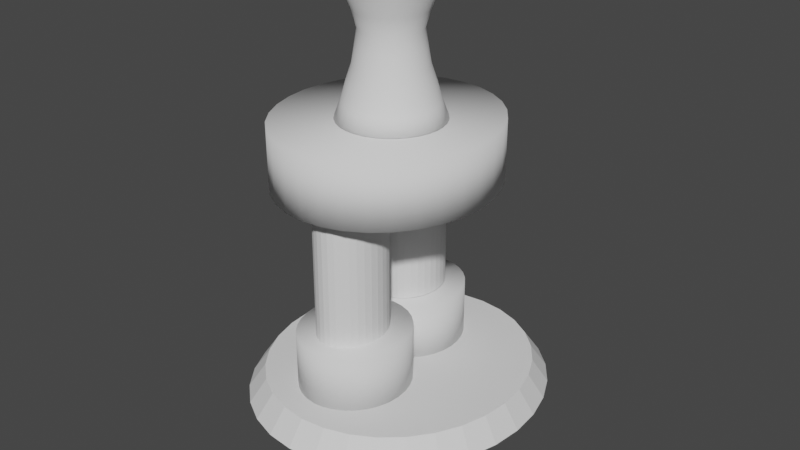 # Source: makine_4.blend  (saved by Blender 3.6.11; exported with 4.5.12 LTS)
import bpy
from mathutils import Matrix  # noqa: F401  (used for matrix-valued properties, if any)

bpy.ops.wm.read_factory_settings(use_empty=True)
scene = bpy.context.scene
scene.name = 'Scene'

# ---- collections
col_collection = bpy.data.collections.new('Collection'); scene.collection.children.link(col_collection)

# ---- world
world_world = bpy.data.worlds.new('World'); scene.world = world_world
world_world.use_nodes = True; world_world.node_tree.nodes.clear()
_N = world_world.node_tree.nodes; _L = world_world.node_tree.links
n0 = _N.new('ShaderNodeOutputWorld'); n0.name = 'World Output'; n0.location = (300, 300)
n1 = _N.new('ShaderNodeBackground'); n1.name = 'Background'; n1.location = (10, 300)
n1.inputs[0].default_value = (0.05088, 0.05088, 0.05088, 1.0)
_L.new(n1.outputs[0], n0.inputs[0])
n0.is_active_output = True
world_world.color = (0.05088, 0.05088, 0.05088)
world_world.use_sun_shadow = False
world_world.sun_shadow_jitter_overblur = 0.0

# ---- meshes
me_cylinder_008 = bpy.data.meshes.new('Cylinder.008')
me_cylinder_008.from_pydata([(-0.03505, 0.6458, -0.7177), (-0.03505, 0.5876, 0.679), (0.07161, 0.6353, -0.7177), (0.06025, 0.5782, 0.679), (0.1742, 0.6042, -0.7177), (0.1519, 0.5504, 0.679), (0.2687, 0.5537, -0.7177), (0.2363, 0.5053, 0.679), (0.3515, 0.4857, -0.7177), (0.3104, 0.4445, 0.679), (0.4195, 0.4028, -0.7177), (0.3711, 0.3705, 0.679), (0.47, 0.3083, -0.7177), (0.4162, 0.286, 0.679), (0.5011, 0.2058, -0.7177), (0.444, 0.1944, 0.679), (0.5117, 0.0991, -0.7177), (0.4534, 0.0991, 0.679), (0.5011, -0.007552, -0.7177), (0.444, 0.003806, 0.679), (0.47, -0.1101, -0.7177), (0.4162, -0.08783, 0.679), (0.4195, -0.2046, -0.7177), (0.3711, -0.1723, 0.679), (0.3515, -0.2875, -0.7177), (0.3104, -0.2463, 0.679), (0.2687, -0.3555, -0.7177), (0.2363, -0.3071, 0.679), (0.1742, -0.406, -0.7177), (0.1519, -0.3522, 0.679), (0.07161, -0.4371, -0.7177), (0.06025, -0.38, 0.679), (-0.03505, -0.4476, -0.7177), (-0.03505, -0.3894, 0.679), (-0.1417, -0.4371, -0.7177), (-0.1303, -0.38, 0.679), (-0.2443, -0.406, -0.7177), (-0.222, -0.3522, 0.679), (-0.3388, -0.3555, -0.7177), (-0.3064, -0.3071, 0.679), (-0.4216, -0.2875, -0.7177), (-0.3805, -0.2463, 0.679), (-0.4896, -0.2046, -0.7177), (-0.4412, -0.1723, 0.679), (-0.5401, -0.1101, -0.7177), (-0.4863, -0.08783, 0.679), (-0.5712, -0.007552, -0.7177), (-0.5141, 0.003806, 0.679), (-0.5817, 0.0991, -0.7177), (-0.5235, 0.0991, 0.679), (-0.5712, 0.2058, -0.7177), (-0.5141, 0.1944, 0.679), (-0.5401, 0.3083, -0.7177), (-0.4863, 0.286, 0.679), (-0.4896, 0.4028, -0.7177), (-0.4412, 0.3705, 0.679), (-0.4216, 0.4857, -0.7177), (-0.3805, 0.4445, 0.679), (-0.3388, 0.5537, -0.7177), (-0.3064, 0.5053, 0.679), (-0.2443, 0.6042, -0.7177), (-0.222, 0.5504, 0.679), (-0.1417, 0.6353, -0.7177), (-0.1303, 0.5782, 0.679), (-0.03505, 0.4429, -0.01934), (0.03202, 0.4363, -0.01934), (0.09651, 0.4167, -0.01934), (0.1559, 0.385, -0.01934), (0.208, 0.3422, -0.01934), (0.2508, 0.2901, -0.01934), (0.2826, 0.2307, -0.01934), (0.3021, 0.1662, -0.01934), (0.3087, 0.0991, -0.01934), (0.3021, 0.03203, -0.01934), (0.2826, -0.03246, -0.01934), (0.2508, -0.09189, -0.01934), (0.208, -0.144, -0.01934), (0.1559, -0.1867, -0.01934), (0.09651, -0.2185, -0.01934), (0.03202, -0.2381, -0.01934), (-0.03505, -0.2447, -0.01934), (-0.1021, -0.2381, -0.01934), (-0.1666, -0.2185, -0.01934), (-0.226, -0.1867, -0.01934), (-0.2781, -0.144, -0.01934), (-0.3209, -0.09189, -0.01934), (-0.3527, -0.03246, -0.01934), (-0.3722, 0.03203, -0.01934), (-0.3788, 0.0991, -0.01934), (-0.3722, 0.1662, -0.01934), (-0.3527, 0.2307, -0.01934), (-0.3209, 0.2901, -0.01934), (-0.2781, 0.3422, -0.01934), (-0.226, 0.385, -0.01934), (-0.1666, 0.4167, -0.01934), (-0.1021, 0.4363, -0.01934), (-0.03505, 0.4633, 0.3298), (0.03601, 0.4563, 0.3298), (0.1043, 0.4356, 0.3298), (0.1673, 0.4019, 0.3298), (0.2225, 0.3567, 0.3298), (0.2678, 0.3015, 0.3298), (0.3015, 0.2385, 0.3298), (0.3222, 0.1702, 0.3298), (0.3292, 0.0991, 0.3298), (0.3222, 0.02805, 0.3298), (0.3015, -0.04028, 0.3298), (0.2678, -0.1033, 0.3298), (0.2225, -0.1584, 0.3298), (0.1673, -0.2037, 0.3298), (0.1043, -0.2374, 0.3298), (0.03601, -0.2581, 0.3298), (-0.03505, -0.2651, 0.3298), (-0.1061, -0.2581, 0.3298), (-0.1744, -0.2374, 0.3298), (-0.2374, -0.2037, 0.3298), (-0.2926, -0.1584, 0.3298), (-0.3379, -0.1033, 0.3298), (-0.3716, -0.04028, 0.3298), (-0.3923, 0.02805, 0.3298), (-0.3993, 0.0991, 0.3298), (-0.3923, 0.1702, 0.3298), (-0.3716, 0.2385, 0.3298), (-0.3379, 0.3015, 0.3298), (-0.2926, 0.3567, 0.3298), (-0.2374, 0.4019, 0.3298), (-0.1744, 0.4356, 0.3298), (-0.1061, 0.4563, 0.3298), (0.04917, 0.5225, -0.3685), (0.1302, 0.4979, -0.3685), (0.2048, 0.458, -0.3685), (0.2702, 0.4044, -0.3685), (0.3239, 0.3389, -0.3685), (0.3638, 0.2643, -0.3685), (0.3884, 0.1833, -0.3685), (0.3967, 0.0991, -0.3685), (0.3884, 0.01488, -0.3685), (0.3638, -0.0661, -0.3685), (0.3239, -0.1407, -0.3685), (0.2702, -0.2062, -0.3685), (0.2048, -0.2598, -0.3685), (0.1302, -0.2997, -0.3685), (0.04917, -0.3243, -0.3685), (-0.03505, -0.3326, -0.3685), (-0.1193, -0.3243, -0.3685), (-0.2003, -0.2997, -0.3685), (-0.2749, -0.2598, -0.3685), (-0.3403, -0.2062, -0.3685), (-0.394, -0.1407, -0.3685), (-0.4339, -0.0661, -0.3685), (-0.4585, 0.01488, -0.3685), (-0.4667, 0.0991, -0.3685), (-0.4585, 0.1833, -0.3685), (-0.4339, 0.2643, -0.3685), (-0.394, 0.3389, -0.3685), (-0.3403, 0.4044, -0.3685), (-0.2749, 0.458, -0.3685), (-0.2003, 0.4979, -0.3685), (-0.1193, 0.5225, -0.3685), (-0.03505, 0.5308, -0.3685), (0.0587, 0.5704, -0.5431), (0.1488, 0.543, -0.5431), (0.2319, 0.4986, -0.5431), (0.3047, 0.4389, -0.5431), (0.3645, 0.3661, -0.5431), (0.4089, 0.283, -0.5431), (0.4362, 0.1928, -0.5431), (0.4455, 0.0991, -0.5431), (0.4362, 0.005359, -0.5431), (0.4089, -0.08478, -0.5431), (0.3645, -0.1679, -0.5431), (0.3047, -0.2407, -0.5431), (0.2319, -0.3004, -0.5431), (0.1488, -0.3448, -0.5431), (0.0587, -0.3722, -0.5431), (-0.03505, -0.3814, -0.5431), (-0.1288, -0.3722, -0.5431), (-0.2189, -0.3448, -0.5431), (-0.302, -0.3004, -0.5431), (-0.3748, -0.2407, -0.5431), (-0.4346, -0.1679, -0.5431), (-0.479, -0.08478, -0.5431), (-0.5063, 0.005359, -0.5431), (-0.5156, 0.0991, -0.5431), (-0.5063, 0.1928, -0.5431), (-0.479, 0.283, -0.5431), (-0.4346, 0.3661, -0.5431), (-0.3748, 0.4389, -0.5431), (-0.302, 0.4986, -0.5431), (-0.2189, 0.543, -0.5431), (-0.1288, 0.5704, -0.5431), (-0.03505, 0.5796, -0.5431), (-0.03505, 0.5384, 0.5044), (0.05066, 0.53, 0.5044), (0.1331, 0.505, 0.5044), (0.209, 0.4644, 0.5044), (0.2756, 0.4098, 0.5044), (0.3302, 0.3432, 0.5044), (0.3708, 0.2672, 0.5044), (0.3958, 0.1848, 0.5044), (0.4043, 0.0991, 0.5044), (0.3958, 0.0134, 0.5044), (0.3708, -0.06902, 0.5044), (0.3302, -0.145, 0.5044), (0.2756, -0.2115, 0.5044), (0.209, -0.2662, 0.5044), (0.1331, -0.3068, 0.5044), (0.05066, -0.3318, 0.5044), (-0.03505, -0.3402, 0.5044), (-0.1208, -0.3318, 0.5044), (-0.2032, -0.3068, 0.5044), (-0.2791, -0.2662, 0.5044), (-0.3457, -0.2115, 0.5044), (-0.4003, -0.145, 0.5044), (-0.4409, -0.06902, 0.5044), (-0.4659, 0.0134, 0.5044), (-0.4744, 0.0991, 0.5044), (-0.4659, 0.1848, 0.5044), (-0.4409, 0.2672, 0.5044), (-0.4003, 0.3432, 0.5044), (-0.3457, 0.4098, 0.5044), (-0.2791, 0.4644, 0.5044), (-0.2032, 0.505, 0.5044), (-0.1208, 0.53, 0.5044), (0.02689, 0.4105, 0.1552), (0.08644, 0.3924, 0.1552), (0.1413, 0.3631, 0.1552), (0.1894, 0.3236, 0.1552), (0.2289, 0.2755, 0.1552), (0.2583, 0.2206, 0.1552), (0.2763, 0.161, 0.1552), (0.2824, 0.0991, 0.1552), (0.2763, 0.03717, 0.1552), (0.2583, -0.02238, 0.1552), (0.2289, -0.07727, 0.1552), (0.1894, -0.1254, 0.1552), (0.1413, -0.1649, 0.1552), (0.08644, -0.1942, 0.1552), (0.02689, -0.2123, 0.1552), (-0.03505, -0.2184, 0.1552), (-0.09698, -0.2123, 0.1552), (-0.1565, -0.1942, 0.1552), (-0.2114, -0.1649, 0.1552), (-0.2595, -0.1254, 0.1552), (-0.299, -0.07727, 0.1552), (-0.3283, -0.02238, 0.1552), (-0.3464, 0.03717, 0.1552), (-0.3525, 0.0991, 0.1552), (-0.3464, 0.161, 0.1552), (-0.3283, 0.2206, 0.1552), (-0.299, 0.2755, 0.1552), (-0.2595, 0.3236, 0.1552), (-0.2114, 0.3631, 0.1552), (-0.1565, 0.3924, 0.1552), (-0.09698, 0.4105, 0.1552), (-0.03505, 0.4166, 0.1552), (-0.03505, 0.4728, -0.1939), (0.03786, 0.4656, -0.1939), (0.108, 0.4444, -0.1939), (0.1726, 0.4098, -0.1939), (0.2292, 0.3633, -0.1939), (0.2757, 0.3067, -0.1939), (0.3102, 0.2421, -0.1939), (0.3315, 0.172, -0.1939), (0.3386, 0.0991, -0.1939), (0.3315, 0.0262, -0.1939), (0.3102, -0.0439, -0.1939), (0.2757, -0.1085, -0.1939), (0.2292, -0.1651, -0.1939), (0.1726, -0.2116, -0.1939), (0.108, -0.2461, -0.1939), (0.03786, -0.2674, -0.1939), (-0.03505, -0.2746, -0.1939), (-0.108, -0.2674, -0.1939), (-0.1781, -0.2461, -0.1939), (-0.2427, -0.2116, -0.1939), (-0.2993, -0.1651, -0.1939), (-0.3458, -0.1085, -0.1939), (-0.3803, -0.0439, -0.1939), (-0.4016, 0.0262, -0.1939), (-0.4087, 0.0991, -0.1939), (-0.4016, 0.172, -0.1939), (-0.3803, 0.2421, -0.1939), (-0.3458, 0.3067, -0.1939), (-0.2993, 0.3633, -0.1939), (-0.2427, 0.4098, -0.1939), (-0.1781, 0.4444, -0.1939), (-0.108, 0.4656, -0.1939), (-0.0974, 1.324, -1.377), (-0.0974, 1.324, -0.7291), (0.1172, 1.301, -1.377), (0.1172, 1.301, -0.7291), (0.3236, 1.232, -1.377), (0.3236, 1.232, -0.7291), (0.5138, 1.121, -1.377), (0.5138, 1.121, -0.7291), (0.6806, 0.9704, -1.377), (0.6806, 0.9704, -0.7291), (0.8174, 0.7874, -1.377), (0.8174, 0.7874, -0.7291), (0.9191, 0.5785, -1.377), (0.9191, 0.5785, -0.7291), (0.9817, 0.3519, -1.377), (0.9817, 0.3519, -0.7291), (1.003, 0.1162, -1.377), (1.003, 0.1162, -0.7291), (0.9817, -0.1194, -1.377), (0.9817, -0.1194, -0.7291), (0.9191, -0.346, -1.377), (0.9191, -0.346, -0.7291), (0.8174, -0.5549, -1.377), (0.8174, -0.5549, -0.7291), (0.6806, -0.7379, -1.377), (0.6806, -0.7379, -0.7291), (0.5138, -0.8882, -1.377), (0.5138, -0.8882, -0.7291), (0.3236, -0.9998, -1.377), (0.3236, -0.9998, -0.7291), (0.1172, -1.069, -1.377), (0.1172, -1.069, -0.7291), (-0.0974, -1.092, -1.377), (-0.0974, -1.092, -0.7291), (-0.312, -1.069, -1.377), (-0.312, -1.069, -0.7291), (-0.5184, -0.9998, -1.377), (-0.5184, -0.9998, -0.7291), (-0.7086, -0.8882, -1.377), (-0.7086, -0.8882, -0.7291), (-0.8754, -0.7379, -1.377), (-0.8754, -0.7379, -0.7291), (-1.012, -0.5549, -1.377), (-1.012, -0.5549, -0.7291), (-1.114, -0.346, -1.377), (-1.114, -0.346, -0.7291), (-1.176, -0.1194, -1.377), (-1.176, -0.1194, -0.7291), (-1.198, 0.1162, -1.377), (-1.198, 0.1162, -0.7291), (-1.176, 0.3519, -1.377), (-1.176, 0.3519, -0.7291), (-1.114, 0.5785, -1.377), (-1.114, 0.5785, -0.7291), (-1.012, 0.7874, -1.377), (-1.012, 0.7874, -0.7291), (-0.8754, 0.9704, -1.377), (-0.8754, 0.9704, -0.7291), (-0.7086, 1.121, -1.377), (-0.7086, 1.121, -0.7291), (-0.5184, 1.232, -1.377), (-0.5184, 1.232, -0.7291), (-0.312, 1.301, -1.377), (-0.312, 1.301, -0.7291), (-0.1945, 1.208, -3.384), (-0.1945, 1.208, -2.782), (-0.08595, 1.196, -3.384), (-0.08595, 1.196, -2.782), (0.01842, 1.161, -3.384), (0.01842, 1.161, -2.782), (0.1146, 1.105, -3.384), (0.1146, 1.105, -2.782), (0.1989, 1.029, -3.384), (0.1989, 1.029, -2.782), (0.2681, 0.9364, -3.384), (0.2681, 0.9364, -2.782), (0.3195, 0.8308, -3.384), (0.3195, 0.8308, -2.782), (0.3512, 0.7162, -3.384), (0.3512, 0.7162, -2.782), (0.3619, 0.597, -3.384), (0.3619, 0.597, -2.782), (0.3512, 0.4779, -3.384), (0.3512, 0.4779, -2.782), (0.3195, 0.3633, -3.384), (0.3195, 0.3633, -2.782), (0.2681, 0.2577, -3.384), (0.2681, 0.2577, -2.782), (0.1989, 0.1651, -3.384), (0.1989, 0.1651, -2.782), (0.1146, 0.08911, -3.384), (0.1146, 0.08911, -2.782), (0.01842, 0.03266, -3.384), (0.01842, 0.03266, -2.782), (-0.08595, -0.002102, -3.384), (-0.08595, -0.002102, -2.782), (-0.1945, -0.01384, -3.384), (-0.1945, -0.01384, -2.782), (-0.303, -0.002102, -3.384), (-0.303, -0.002102, -2.782), (-0.4074, 0.03266, -3.384), (-0.4074, 0.03266, -2.782), (-0.5036, 0.08911, -3.384), (-0.5036, 0.08911, -2.782), (-0.5879, 0.1651, -3.384), (-0.5879, 0.1651, -2.782), (-0.6571, 0.2577, -3.384), (-0.6571, 0.2577, -2.782), (-0.7085, 0.3633, -3.384), (-0.7085, 0.3633, -2.782), (-0.7402, 0.4779, -3.384), (-0.7402, 0.4779, -2.782), (-0.7509, 0.597, -3.384), (-0.7509, 0.597, -2.782), (-0.7402, 0.7162, -3.384), (-0.7402, 0.7162, -2.782), (-0.7085, 0.8308, -3.384), (-0.7085, 0.8308, -2.782), (-0.6571, 0.9364, -3.384), (-0.6571, 0.9364, -2.782), (-0.5879, 1.029, -3.384), (-0.5879, 1.029, -2.782), (-0.5036, 1.105, -3.384), (-0.5036, 1.105, -2.782), (-0.4074, 1.161, -3.384), (-0.4074, 1.161, -2.782), (-0.303, 1.196, -3.384), (-0.303, 1.196, -2.782), (-0.231, 1.726, -3.635), (-0.5125, 1.633, -3.634), (-0.7719, 1.481, -3.633), (-0.9995, 1.277, -3.631), (-1.186, 1.028, -3.628), (-1.325, 0.7435, -3.624), (-1.411, 0.4348, -3.62), (-1.441, 0.1137, -3.615), (-1.412, -0.2075, -3.61), (-1.327, -0.5165, -3.605), (-1.189, -0.8013, -3.6), (-1.003, -1.051, -3.596), (-0.7763, -1.256, -3.592), (-0.5174, -1.409, -3.589), (-0.2362, -1.503, -3.587), (0.05626, -1.535, -3.585), (0.3488, -1.504, -3.585), (0.6303, -1.41, -3.585), (0.8898, -1.259, -3.587), (1.117, -1.054, -3.589), (1.304, -0.8052, -3.592), (1.443, -0.5208, -3.596), (1.529, -0.2121, -3.6), (1.558, 0.109, -3.605), (1.53, 0.4302, -3.61), (1.445, 0.7391, -3.615), (1.307, 1.024, -3.619), (1.121, 1.274, -3.624), (0.8942, 1.479, -3.627), (0.6352, 1.631, -3.631), (0.354, 1.725, -3.633), (0.06156, 1.758, -3.634), (0.06235, 1.225, -4.117), (-0.1368, 1.204, -4.117), (-0.3285, 1.14, -4.117), (-0.5051, 1.037, -4.116), (-0.6601, 0.8977, -4.114), (-0.7873, 0.728, -4.112), (-0.8819, 0.5344, -4.109), (-0.9404, 0.3242, -4.107), (-0.9603, 0.1056, -4.103), (-0.9411, -0.1131, -4.1), (-0.8833, -0.3234, -4.097), (-0.7893, -0.5173, -4.093), (-0.6626, -0.6874, -4.091), (-0.5081, -0.827, -4.088), (-0.3318, -0.9308, -4.086), (-0.1404, -0.9949, -4.084), (0.05874, -1.017, -4.083), (0.2579, -0.9955, -4.083), (0.4495, -0.9321, -4.083), (0.6262, -0.8288, -4.084), (0.7811, -0.6896, -4.086), (0.9084, -0.52, -4.088), (1.003, -0.3264, -4.09), (1.061, -0.1162, -4.093), (1.081, 0.1024, -4.096), (1.062, 0.3211, -4.1), (1.004, 0.5315, -4.103), (0.9104, 0.7254, -4.106), (0.7837, 0.8954, -4.109), (0.6292, 1.035, -4.112), (0.4529, 1.139, -4.114), (0.2615, 1.203, -4.116), (0.06284, 1.02, -4.359), (0.06045, 1.58, -3.387), (0.2262, 1.002, -4.358), (0.3207, 1.551, -3.385), (0.3833, 0.9494, -4.357), (0.5709, 1.468, -3.383), (0.5279, 0.8642, -4.355), (0.8013, 1.332, -3.38), (0.6547, 0.7497, -4.353), (1.003, 1.149, -3.377), (0.7586, 0.6102, -4.35), (1.169, 0.9271, -3.373), (0.8358, 0.4511, -4.348), (1.292, 0.6736, -3.369), (0.8832, 0.2785, -4.345), (1.367, 0.3987, -3.365), (0.899, 0.09906, -4.342), (1.392, 0.1129, -3.36), (0.8826, -0.08031, -4.34), (1.366, -0.1728, -3.356), (0.8346, -0.2527, -4.337), (1.29, -0.4475, -3.352), (0.757, -0.4116, -4.335), (1.166, -0.7006, -3.349), (0.6526, -0.5508, -4.333), (0.9999, -0.9223, -3.346), (0.5255, -0.6649, -4.332), (0.7974, -1.104, -3.344), (0.3805, -0.7497, -4.331), (0.5665, -1.239, -3.343), (0.2233, -0.8018, -4.331), (0.3161, -1.322, -3.342), (0.05988, -0.8192, -4.331), (0.05573, -1.35, -3.343), (-0.1035, -0.8013, -4.332), (-0.2045, -1.321, -3.344), (-0.2605, -0.7487, -4.333), (-0.4547, -1.238, -3.346), (-0.4052, -0.6635, -4.335), (-0.6852, -1.102, -3.349), (-0.532, -0.5489, -4.337), (-0.8871, -0.9194, -3.353), (-0.6359, -0.4094, -4.34), (-1.053, -0.6971, -3.356), (-0.713, -0.2503, -4.342), (-1.176, -0.4437, -3.361), (-0.7604, -0.07775, -4.345), (-1.251, -0.1688, -3.365), (-0.7762, 0.1017, -4.348), (-1.276, 0.1171, -3.369), (-0.7599, 0.281, -4.35), (-1.25, 0.4028, -3.373), (-0.7119, 0.4535, -4.353), (-1.174, 0.6775, -3.377), (-0.6343, 0.6123, -4.355), (-1.05, 0.9305, -3.381), (-0.5299, 0.7515, -4.357), (-0.8837, 1.152, -3.383), (-0.4028, 0.8657, -4.358), (-0.6812, 1.334, -3.385), (-0.2578, 0.9504, -4.359), (-0.4503, 1.469, -3.387), (-0.1006, 1.003, -4.359), (-0.1999, 1.552, -3.387), (0.06199, 1.511, -3.876), (0.3114, 1.484, -3.875), (0.5511, 1.404, -3.873), (0.7719, 1.274, -3.87), (0.9654, 1.099, -3.867), (1.124, 0.8859, -3.863), (1.242, 0.643, -3.859), (1.314, 0.3796, -3.855), (1.338, 0.1057, -3.851), (1.313, -0.1681, -3.847), (1.24, -0.4313, -3.843), (1.122, -0.6738, -3.84), (0.9622, -0.8863, -3.837), (0.7682, -1.061, -3.835), (0.5469, -1.19, -3.834), (0.3069, -1.269, -3.834), (0.05746, -1.296, -3.834), (-0.1919, -1.269, -3.835), (-0.4317, -1.188, -3.837), (-0.6525, -1.058, -3.84), (-0.846, -0.8835, -3.843), (-1.005, -0.6705, -3.847), (-1.122, -0.4277, -3.851), (-1.195, -0.1642, -3.855), (-1.219, 0.1097, -3.859), (-1.194, 0.3835, -3.863), (-1.121, 0.6467, -3.867), (-1.002, 0.8892, -3.87), (-0.8428, 1.102, -3.873), (-0.6487, 1.276, -3.875), (-0.4275, 1.405, -3.876), (-0.1875, 1.485, -3.876), (-0.02509, 0.1288, -3.362), (-0.02509, 0.1288, -2.76), (0.08345, 0.117, -3.362), (0.08345, 0.117, -2.76), (0.1878, 0.08228, -3.362), (0.1878, 0.08228, -2.76), (0.284, 0.02583, -3.362), (0.284, 0.02583, -2.76), (0.3683, -0.05015, -3.362), (0.3683, -0.05015, -2.76), (0.4375, -0.1427, -3.362), (0.4375, -0.1427, -2.76), (0.4889, -0.2483, -3.362), (0.4889, -0.2483, -2.76), (0.5206, -0.3629, -3.362), (0.5206, -0.3629, -2.76), (0.5313, -0.4821, -3.362), (0.5313, -0.4821, -2.76), (0.5206, -0.6013, -3.362), (0.5206, -0.6013, -2.76), (0.4889, -0.7159, -3.362), (0.4889, -0.7159, -2.76), (0.4375, -0.8215, -3.362), (0.4375, -0.8215, -2.76), (0.3683, -0.9141, -3.362), (0.3683, -0.9141, -2.76), (0.284, -0.99, -3.362), (0.284, -0.99, -2.76), (0.1878, -1.046, -3.362), (0.1878, -1.046, -2.76), (0.08345, -1.081, -3.362), (0.08345, -1.081, -2.76), (-0.02509, -1.093, -3.362), (-0.02509, -1.093, -2.76), (-0.1336, -1.081, -3.362), (-0.1336, -1.081, -2.76), (-0.238, -1.046, -3.362), (-0.238, -1.046, -2.76), (-0.3342, -0.99, -3.362), (-0.3342, -0.99, -2.76), (-0.4185, -0.9141, -3.362), (-0.4185, -0.9141, -2.76), (-0.4877, -0.8215, -3.362), (-0.4877, -0.8215, -2.76), (-0.5391, -0.7159, -3.362), (-0.5391, -0.7159, -2.76), (-0.5708, -0.6013, -3.362), (-0.5708, -0.6013, -2.76), (-0.5815, -0.4821, -3.362), (-0.5815, -0.4821, -2.76), (-0.5708, -0.3629, -3.362), (-0.5708, -0.3629, -2.76), (-0.5391, -0.2483, -3.362), (-0.5391, -0.2483, -2.76), (-0.4877, -0.1427, -3.362), (-0.4877, -0.1427, -2.76), (-0.4185, -0.05015, -3.362), (-0.4185, -0.05015, -2.76), (-0.3342, 0.02583, -3.362), (-0.3342, 0.02583, -2.76), (-0.238, 0.08228, -3.362), (-0.238, 0.08228, -2.76), (-0.1336, 0.117, -3.362), (-0.1336, 0.117, -2.76), (-0.185, 1.001, -2.765), (-0.185, 1.001, -1.122), (-0.1213, 0.9928, -2.765), (-0.1213, 0.9928, -1.122), (-0.05996, 0.9695, -2.765), (-0.05996, 0.9695, -1.122), (-0.003481, 0.9316, -2.765), (-0.003481, 0.9316, -1.122), (0.04603, 0.8807, -2.765), (0.04603, 0.8807, -1.122), (0.08666, 0.8186, -2.765), (0.08666, 0.8186, -1.122), (0.1168, 0.7478, -2.765), (0.1168, 0.7478, -1.122), (0.1354, 0.671, -2.765), (0.1354, 0.671, -1.122), (0.1417, 0.5911, -2.765), (0.1417, 0.5911, -1.122), (0.1354, 0.5112, -2.765), (0.1354, 0.5112, -1.122), (0.1168, 0.4344, -2.765), (0.1168, 0.4344, -1.122), (0.08666, 0.3636, -2.765), (0.08666, 0.3636, -1.122), (0.04603, 0.3015, -2.765), (0.04603, 0.3015, -1.122), (-0.003481, 0.2506, -2.765), (-0.003481, 0.2506, -1.122), (-0.05996, 0.2127, -2.765), (-0.05996, 0.2127, -1.122), (-0.1213, 0.1894, -2.765), (-0.1213, 0.1894, -1.122), (-0.185, 0.1816, -2.765), (-0.185, 0.1816, -1.122), (-0.2487, 0.1894, -2.765), (-0.2487, 0.1894, -1.122), (-0.31, 0.2127, -2.765), (-0.31, 0.2127, -1.122), (-0.3665, 0.2506, -2.765), (-0.3665, 0.2506, -1.122), (-0.416, 0.3015, -2.765), (-0.416, 0.3015, -1.122), (-0.4566, 0.3636, -2.765), (-0.4566, 0.3636, -1.122), (-0.4868, 0.4344, -2.765), (-0.4868, 0.4344, -1.122), (-0.5054, 0.5112, -2.765), (-0.5054, 0.5112, -1.122), (-0.5117, 0.5911, -2.765), (-0.5117, 0.5911, -1.122), (-0.5054, 0.671, -2.765), (-0.5054, 0.671, -1.122), (-0.4868, 0.7478, -2.765), (-0.4868, 0.7478, -1.122), (-0.4566, 0.8186, -2.765), (-0.4566, 0.8186, -1.122), (-0.416, 0.8807, -2.765), (-0.416, 0.8807, -1.122), (-0.3665, 0.9316, -2.765), (-0.3665, 0.9316, -1.122), (-0.31, 0.9695, -2.765), (-0.31, 0.9695, -1.122), (-0.2487, 0.9928, -2.765), (-0.2487, 0.9928, -1.122), (-0.02842, -0.09329, -2.805), (-0.02842, -0.09329, -1.162), (0.03532, -0.1012, -2.805), (0.03532, -0.1012, -1.162), (0.0966, -0.1245, -2.805), (0.0966, -0.1245, -1.162), (0.1531, -0.1623, -2.805), (0.1531, -0.1623, -1.162), (0.2026, -0.2132, -2.805), (0.2026, -0.2132, -1.162), (0.2432, -0.2753, -2.805), (0.2432, -0.2753, -1.162), (0.2734, -0.3461, -2.805), (0.2734, -0.3461, -1.162), (0.292, -0.4229, -2.805), (0.292, -0.4229, -1.162), (0.2983, -0.5028, -2.805), (0.2983, -0.5028, -1.162), (0.292, -0.5827, -2.805), (0.292, -0.5827, -1.162), (0.2734, -0.6595, -2.805), (0.2734, -0.6595, -1.162), (0.2432, -0.7303, -2.805), (0.2432, -0.7303, -1.162), (0.2026, -0.7924, -2.805), (0.2026, -0.7924, -1.162), (0.1531, -0.8433, -2.805), (0.1531, -0.8433, -1.162), (0.0966, -0.8812, -2.805), (0.0966, -0.8812, -1.162), (0.03532, -0.9045, -2.805), (0.03532, -0.9045, -1.162), (-0.02842, -0.9124, -2.805), (-0.02842, -0.9124, -1.162), (-0.09216, -0.9045, -2.805), (-0.09216, -0.9045, -1.162), (-0.1534, -0.8812, -2.805), (-0.1534, -0.8812, -1.162), (-0.2099, -0.8433, -2.805), (-0.2099, -0.8433, -1.162), (-0.2594, -0.7924, -2.805), (-0.2594, -0.7924, -1.162), (-0.3001, -0.7303, -2.805), (-0.3001, -0.7303, -1.162), (-0.3303, -0.6595, -2.805), (-0.3303, -0.6595, -1.162), (-0.3489, -0.5827, -2.805), (-0.3489, -0.5827, -1.162), (-0.3551, -0.5028, -2.805), (-0.3551, -0.5028, -1.162), (-0.3489, -0.4229, -2.805), (-0.3489, -0.4229, -1.162), (-0.3303, -0.3461, -2.805), (-0.3303, -0.3461, -1.162), (-0.3001, -0.2753, -2.805), (-0.3001, -0.2753, -1.162), (-0.2594, -0.2132, -2.805), (-0.2594, -0.2132, -1.162), (-0.2099, -0.1623, -2.805), (-0.2099, -0.1623, -1.162), (-0.1534, -0.1245, -2.805), (-0.1534, -0.1245, -1.162), (-0.09216, -0.1012, -2.805), (-0.09216, -0.1012, -1.162)], [], [(192, 1, 3, 193), (193, 3, 5, 194), (194, 5, 7, 195), (195, 7, 9, 196), (196, 9, 11, 197), (197, 11, 13, 198), (198, 13, 15, 199), (199, 15, 17, 200), (200, 17, 19, 201), (201, 19, 21, 202), (202, 21, 23, 203), (203, 23, 25, 204), (204, 25, 27, 205), (205, 27, 29, 206), (206, 29, 31, 207), (207, 31, 33, 208), (208, 33, 35, 209), (209, 35, 37, 210), (210, 37, 39, 211), (211, 39, 41, 212), (212, 41, 43, 213), (213, 43, 45, 214), (214, 45, 47, 215), (215, 47, 49, 216), (216, 49, 51, 217), (217, 51, 53, 218), (218, 53, 55, 219), (219, 55, 57, 220), (220, 57, 59, 221), (221, 59, 61, 222), (3, 1, 63, 61, 59, 57, 55, 53, 51, 49, 47, 45, 43, 41, 39, 37, 35, 33, 31, 29, 27, 25, 23, 21, 19, 17, 15, 13, 11, 9, 7, 5), (222, 61, 63, 223), (223, 63, 1, 192), (0, 2, 4, 6, 8, 10, 12, 14, 16, 18, 20, 22, 24, 26, 28, 30, 32, 34, 36, 38, 40, 42, 44, 46, 48, 50, 52, 54, 56, 58, 60, 62), (287, 95, 64, 256), (286, 94, 95, 287), (285, 93, 94, 286), (284, 92, 93, 285), (283, 91, 92, 284), (282, 90, 91, 283), (281, 89, 90, 282), (280, 88, 89, 281), (279, 87, 88, 280), (278, 86, 87, 279), (277, 85, 86, 278), (276, 84, 85, 277), (275, 83, 84, 276), (274, 82, 83, 275), (273, 81, 82, 274), (272, 80, 81, 273), (271, 79, 80, 272), (270, 78, 79, 271), (269, 77, 78, 270), (268, 76, 77, 269), (267, 75, 76, 268), (266, 74, 75, 267), (265, 73, 74, 266), (264, 72, 73, 265), (263, 71, 72, 264), (262, 70, 71, 263), (261, 69, 70, 262), (260, 68, 69, 261), (259, 67, 68, 260), (258, 66, 67, 259), (257, 65, 66, 258), (256, 64, 65, 257), (254, 127, 96, 255), (253, 126, 127, 254), (252, 125, 126, 253), (251, 124, 125, 252), (250, 123, 124, 251), (249, 122, 123, 250), (248, 121, 122, 249), (247, 120, 121, 248), (246, 119, 120, 247), (245, 118, 119, 246), (244, 117, 118, 245), (243, 116, 117, 244), (242, 115, 116, 243), (241, 114, 115, 242), (240, 113, 114, 241), (239, 112, 113, 240), (238, 111, 112, 239), (237, 110, 111, 238), (236, 109, 110, 237), (235, 108, 109, 236), (234, 107, 108, 235), (233, 106, 107, 234), (232, 105, 106, 233), (231, 104, 105, 232), (230, 103, 104, 231), (229, 102, 103, 230), (228, 101, 102, 229), (227, 100, 101, 228), (226, 99, 100, 227), (225, 98, 99, 226), (224, 97, 98, 225), (255, 96, 97, 224), (191, 159, 128, 160), (160, 128, 129, 161), (161, 129, 130, 162), (162, 130, 131, 163), (163, 131, 132, 164), (164, 132, 133, 165), (165, 133, 134, 166), (166, 134, 135, 167), (167, 135, 136, 168), (168, 136, 137, 169), (169, 137, 138, 170), (170, 138, 139, 171), (171, 139, 140, 172), (172, 140, 141, 173), (173, 141, 142, 174), (174, 142, 143, 175), (175, 143, 144, 176), (176, 144, 145, 177), (177, 145, 146, 178), (178, 146, 147, 179), (179, 147, 148, 180), (180, 148, 149, 181), (181, 149, 150, 182), (182, 150, 151, 183), (183, 151, 152, 184), (184, 152, 153, 185), (185, 153, 154, 186), (186, 154, 155, 187), (187, 155, 156, 188), (188, 156, 157, 189), (189, 157, 158, 190), (190, 158, 159, 191), (62, 190, 191, 0), (60, 189, 190, 62), (58, 188, 189, 60), (56, 187, 188, 58), (54, 186, 187, 56), (52, 185, 186, 54), (50, 184, 185, 52), (48, 183, 184, 50), (46, 182, 183, 48), (44, 181, 182, 46), (42, 180, 181, 44), (40, 179, 180, 42), (38, 178, 179, 40), (36, 177, 178, 38), (34, 176, 177, 36), (32, 175, 176, 34), (30, 174, 175, 32), (28, 173, 174, 30), (26, 172, 173, 28), (24, 171, 172, 26), (22, 170, 171, 24), (20, 169, 170, 22), (18, 168, 169, 20), (16, 167, 168, 18), (14, 166, 167, 16), (12, 165, 166, 14), (10, 164, 165, 12), (8, 163, 164, 10), (6, 162, 163, 8), (4, 161, 162, 6), (2, 160, 161, 4), (0, 191, 160, 2), (127, 223, 192, 96), (126, 222, 223, 127), (125, 221, 222, 126), (124, 220, 221, 125), (123, 219, 220, 124), (122, 218, 219, 123), (121, 217, 218, 122), (120, 216, 217, 121), (119, 215, 216, 120), (118, 214, 215, 119), (117, 213, 214, 118), (116, 212, 213, 117), (115, 211, 212, 116), (114, 210, 211, 115), (113, 209, 210, 114), (112, 208, 209, 113), (111, 207, 208, 112), (110, 206, 207, 111), (109, 205, 206, 110), (108, 204, 205, 109), (107, 203, 204, 108), (106, 202, 203, 107), (105, 201, 202, 106), (104, 200, 201, 105), (103, 199, 200, 104), (102, 198, 199, 103), (101, 197, 198, 102), (100, 196, 197, 101), (99, 195, 196, 100), (98, 194, 195, 99), (97, 193, 194, 98), (96, 192, 193, 97), (64, 255, 224, 65), (65, 224, 225, 66), (66, 225, 226, 67), (67, 226, 227, 68), (68, 227, 228, 69), (69, 228, 229, 70), (70, 229, 230, 71), (71, 230, 231, 72), (72, 231, 232, 73), (73, 232, 233, 74), (74, 233, 234, 75), (75, 234, 235, 76), (76, 235, 236, 77), (77, 236, 237, 78), (78, 237, 238, 79), (79, 238, 239, 80), (80, 239, 240, 81), (81, 240, 241, 82), (82, 241, 242, 83), (83, 242, 243, 84), (84, 243, 244, 85), (85, 244, 245, 86), (86, 245, 246, 87), (87, 246, 247, 88), (88, 247, 248, 89), (89, 248, 249, 90), (90, 249, 250, 91), (91, 250, 251, 92), (92, 251, 252, 93), (93, 252, 253, 94), (94, 253, 254, 95), (95, 254, 255, 64), (159, 256, 257, 128), (128, 257, 258, 129), (129, 258, 259, 130), (130, 259, 260, 131), (131, 260, 261, 132), (132, 261, 262, 133), (133, 262, 263, 134), (134, 263, 264, 135), (135, 264, 265, 136), (136, 265, 266, 137), (137, 266, 267, 138), (138, 267, 268, 139), (139, 268, 269, 140), (140, 269, 270, 141), (141, 270, 271, 142), (142, 271, 272, 143), (143, 272, 273, 144), (144, 273, 274, 145), (145, 274, 275, 146), (146, 275, 276, 147), (147, 276, 277, 148), (148, 277, 278, 149), (149, 278, 279, 150), (150, 279, 280, 151), (151, 280, 281, 152), (152, 281, 282, 153), (153, 282, 283, 154), (154, 283, 284, 155), (155, 284, 285, 156), (156, 285, 286, 157), (157, 286, 287, 158), (158, 287, 256, 159), (288, 289, 291, 290), (290, 291, 293, 292), (292, 293, 295, 294), (294, 295, 297, 296), (296, 297, 299, 298), (298, 299, 301, 300), (300, 301, 303, 302), (302, 303, 305, 304), (304, 305, 307, 306), (306, 307, 309, 308), (308, 309, 311, 310), (310, 311, 313, 312), (312, 313, 315, 314), (314, 315, 317, 316), (316, 317, 319, 318), (318, 319, 321, 320), (320, 321, 323, 322), (322, 323, 325, 324), (324, 325, 327, 326), (326, 327, 329, 328), (328, 329, 331, 330), (330, 331, 333, 332), (332, 333, 335, 334), (334, 335, 337, 336), (336, 337, 339, 338), (338, 339, 341, 340), (340, 341, 343, 342), (342, 343, 345, 344), (344, 345, 347, 346), (346, 347, 349, 348), (291, 289, 351, 349, 347, 345, 343, 341, 339, 337, 335, 333, 331, 329, 327, 325, 323, 321, 319, 317, 315, 313, 311, 309, 307, 305, 303, 301, 299, 297, 295, 293), (348, 349, 351, 350), (350, 351, 289, 288), (288, 290, 292, 294, 296, 298, 300, 302, 304, 306, 308, 310, 312, 314, 316, 318, 320, 322, 324, 326, 328, 330, 332, 334, 336, 338, 340, 342, 344, 346, 348, 350), (352, 353, 355, 354), (354, 355, 357, 356), (356, 357, 359, 358), (358, 359, 361, 360), (360, 361, 363, 362), (362, 363, 365, 364), (364, 365, 367, 366), (366, 367, 369, 368), (368, 369, 371, 370), (370, 371, 373, 372), (372, 373, 375, 374), (374, 375, 377, 376), (376, 377, 379, 378), (378, 379, 381, 380), (380, 381, 383, 382), (382, 383, 385, 384), (384, 385, 387, 386), (386, 387, 389, 388), (388, 389, 391, 390), (390, 391, 393, 392), (392, 393, 395, 394), (394, 395, 397, 396), (396, 397, 399, 398), (398, 399, 401, 400), (400, 401, 403, 402), (402, 403, 405, 404), (404, 405, 407, 406), (406, 407, 409, 408), (408, 409, 411, 410), (410, 411, 413, 412), (355, 353, 415, 413, 411, 409, 407, 405, 403, 401, 399, 397, 395, 393, 391, 389, 387, 385, 383, 381, 379, 377, 375, 373, 371, 369, 367, 365, 363, 361, 359, 357), (412, 413, 415, 414), (414, 415, 353, 352), (352, 354, 356, 358, 360, 362, 364, 366, 368, 370, 372, 374, 376, 378, 380, 382, 384, 386, 388, 390, 392, 394, 396, 398, 400, 402, 404, 406, 408, 410, 412, 414), (545, 446, 445, 546), (538, 451, 450, 540), (536, 452, 451, 538), (534, 453, 452, 536), (532, 454, 453, 534), (530, 455, 454, 532), (528, 456, 455, 530), (526, 457, 456, 528), (524, 458, 457, 526), (522, 459, 458, 524), (520, 460, 459, 522), (518, 461, 460, 520), (516, 462, 461, 518), (514, 463, 462, 516), (512, 464, 463, 514), (510, 465, 464, 512), (508, 466, 465, 510), (506, 467, 466, 508), (504, 468, 467, 506), (502, 469, 468, 504), (500, 470, 469, 502), (498, 471, 470, 500), (496, 472, 471, 498), (494, 473, 472, 496), (492, 474, 473, 494), (490, 475, 474, 492), (488, 476, 475, 490), (486, 477, 476, 488), (484, 478, 477, 486), (482, 479, 478, 484), (480, 448, 479, 482), (544, 447, 446, 545), (540, 450, 449, 542), (542, 449, 448, 480), (575, 416, 447, 544), (574, 417, 416, 575), (573, 418, 417, 574), (572, 419, 418, 573), (571, 420, 419, 572), (570, 421, 420, 571), (569, 422, 421, 570), (568, 423, 422, 569), (567, 424, 423, 568), (566, 425, 424, 567), (565, 426, 425, 566), (564, 427, 426, 565), (563, 428, 427, 564), (562, 429, 428, 563), (561, 430, 429, 562), (560, 431, 430, 561), (559, 432, 431, 560), (558, 433, 432, 559), (557, 434, 433, 558), (556, 435, 434, 557), (555, 436, 435, 556), (554, 437, 436, 555), (553, 438, 437, 554), (552, 439, 438, 553), (551, 440, 439, 552), (550, 441, 440, 551), (549, 442, 441, 550), (548, 443, 442, 549), (547, 444, 443, 548), (546, 445, 444, 547), (447, 481, 483, 446), (446, 483, 485, 445), (445, 485, 487, 444), (444, 487, 489, 443), (443, 489, 491, 442), (442, 491, 493, 441), (441, 493, 495, 440), (440, 495, 497, 439), (439, 497, 499, 438), (438, 499, 501, 437), (437, 501, 503, 436), (436, 503, 505, 435), (435, 505, 507, 434), (434, 507, 509, 433), (433, 509, 511, 432), (432, 511, 513, 431), (431, 513, 515, 430), (430, 515, 517, 429), (429, 517, 519, 428), (428, 519, 521, 427), (427, 521, 523, 426), (426, 523, 525, 425), (425, 525, 527, 424), (424, 527, 529, 423), (423, 529, 531, 422), (422, 531, 533, 421), (421, 533, 535, 420), (420, 535, 537, 419), (419, 537, 539, 418), (418, 539, 541, 417), (483, 481, 543, 541, 539, 537, 535, 533, 531, 529, 527, 525, 523, 521, 519, 517, 515, 513, 511, 509, 507, 505, 503, 501, 499, 497, 495, 493, 491, 489, 487, 485), (417, 541, 543, 416), (416, 543, 481, 447), (480, 482, 484, 486, 488, 490, 492, 494, 496, 498, 500, 502, 504, 506, 508, 510, 512, 514, 516, 518, 520, 522, 524, 526, 528, 530, 532, 534, 536, 538, 540, 542), (449, 575, 544, 448), (450, 574, 575, 449), (451, 573, 574, 450), (452, 572, 573, 451), (453, 571, 572, 452), (454, 570, 571, 453), (455, 569, 570, 454), (456, 568, 569, 455), (457, 567, 568, 456), (458, 566, 567, 457), (459, 565, 566, 458), (460, 564, 565, 459), (461, 563, 564, 460), (462, 562, 563, 461), (463, 561, 562, 462), (464, 560, 561, 463), (465, 559, 560, 464), (466, 558, 559, 465), (467, 557, 558, 466), (468, 556, 557, 467), (469, 555, 556, 468), (470, 554, 555, 469), (471, 553, 554, 470), (472, 552, 553, 471), (473, 551, 552, 472), (474, 550, 551, 473), (475, 549, 550, 474), (476, 548, 549, 475), (477, 547, 548, 476), (478, 546, 547, 477), (479, 545, 546, 478), (448, 544, 545, 479), (576, 577, 579, 578), (578, 579, 581, 580), (580, 581, 583, 582), (582, 583, 585, 584), (584, 585, 587, 586), (586, 587, 589, 588), (588, 589, 591, 590), (590, 591, 593, 592), (592, 593, 595, 594), (594, 595, 597, 596), (596, 597, 599, 598), (598, 599, 601, 600), (600, 601, 603, 602), (602, 603, 605, 604), (604, 605, 607, 606), (606, 607, 609, 608), (608, 609, 611, 610), (610, 611, 613, 612), (612, 613, 615, 614), (614, 615, 617, 616), (616, 617, 619, 618), (618, 619, 621, 620), (620, 621, 623, 622), (622, 623, 625, 624), (624, 625, 627, 626), (626, 627, 629, 628), (628, 629, 631, 630), (630, 631, 633, 632), (632, 633, 635, 634), (634, 635, 637, 636), (579, 577, 639, 637, 635, 633, 631, 629, 627, 625, 623, 621, 619, 617, 615, 613, 611, 609, 607, 605, 603, 601, 599, 597, 595, 593, 591, 589, 587, 585, 583, 581), (636, 637, 639, 638), (638, 639, 577, 576), (576, 578, 580, 582, 584, 586, 588, 590, 592, 594, 596, 598, 600, 602, 604, 606, 608, 610, 612, 614, 616, 618, 620, 622, 624, 626, 628, 630, 632, 634, 636, 638), (640, 641, 643, 642), (642, 643, 645, 644), (644, 645, 647, 646), (646, 647, 649, 648), (648, 649, 651, 650), (650, 651, 653, 652), (652, 653, 655, 654), (654, 655, 657, 656), (656, 657, 659, 658), (658, 659, 661, 660), (660, 661, 663, 662), (662, 663, 665, 664), (664, 665, 667, 666), (666, 667, 669, 668), (668, 669, 671, 670), (670, 671, 673, 672), (672, 673, 675, 674), (674, 675, 677, 676), (676, 677, 679, 678), (678, 679, 681, 680), (680, 681, 683, 682), (682, 683, 685, 684), (684, 685, 687, 686), (686, 687, 689, 688), (688, 689, 691, 690), (690, 691, 693, 692), (692, 693, 695, 694), (694, 695, 697, 696), (696, 697, 699, 698), (698, 699, 701, 700), (643, 641, 703, 701, 699, 697, 695, 693, 691, 689, 687, 685, 683, 681, 679, 677, 675, 673, 671, 669, 667, 665, 663, 661, 659, 657, 655, 653, 651, 649, 647, 645), (700, 701, 703, 702), (702, 703, 641, 640), (640, 642, 644, 646, 648, 650, 652, 654, 656, 658, 660, 662, 664, 666, 668, 670, 672, 674, 676, 678, 680, 682, 684, 686, 688, 690, 692, 694, 696, 698, 700, 702), (704, 705, 707, 706), (706, 707, 709, 708), (708, 709, 711, 710), (710, 711, 713, 712), (712, 713, 715, 714), (714, 715, 717, 716), (716, 717, 719, 718), (718, 719, 721, 720), (720, 721, 723, 722), (722, 723, 725, 724), (724, 725, 727, 726), (726, 727, 729, 728), (728, 729, 731, 730), (730, 731, 733, 732), (732, 733, 735, 734), (734, 735, 737, 736), (736, 737, 739, 738), (738, 739, 741, 740), (740, 741, 743, 742), (742, 743, 745, 744), (744, 745, 747, 746), (746, 747, 749, 748), (748, 749, 751, 750), (750, 751, 753, 752), (752, 753, 755, 754), (754, 755, 757, 756), (756, 757, 759, 758), (758, 759, 761, 760), (760, 761, 763, 762), (762, 763, 765, 764), (707, 705, 767, 765, 763, 761, 759, 757, 755, 753, 751, 749, 747, 745, 743, 741, 739, 737, 735, 733, 731, 729, 727, 725, 723, 721, 719, 717, 715, 713, 711, 709), (764, 765, 767, 766), (766, 767, 705, 704), (704, 706, 708, 710, 712, 714, 716, 718, 720, 722, 724, 726, 728, 730, 732, 734, 736, 738, 740, 742, 744, 746, 748, 750, 752, 754, 756, 758, 760, 762, 764, 766)])
me_cylinder_008.polygons.foreach_set('use_smooth', [1, 1, 1, 1, 1, 1, 1, 1, 1, 1, 1, 1, 1, 1, 1, 1, 1, 1, 1, 1, 1, 1, 1, 1, 1, 1, 1, 1, 1, 1, 1, 1, 1, 1, 1, 1, 1, 1, 1, 1, 1, 1, 1, 1, 1, 1, 1, 1, 1, 1, 1, 1, 1, 1, 1, 1, 1, 1, 1, 1, 1, 1, 1, 1, 1, 1, 1, 1, 1, 1, 1, 1, 1, 1, 1, 1, 1, 1, 1, 1, 1, 1, 1, 1, 1, 1, 1, 1, 1, 1, 1, 1, 1, 1, 1, 1, 1, 1, 1, 1, 1, 1, 1, 1, 1, 1, 1, 1, 1, 1, 1, 1, 1, 1, 1, 1, 1, 1, 1, 1, 1, 1, 1, 1, 1, 1, 1, 1, 1, 1, 1, 1, 1, 1, 1, 1, 1, 1, 1, 1, 1, 1, 1, 1, 1, 1, 1, 1, 1, 1, 1, 1, 1, 1, 1, 1, 1, 1, 1, 1, 1, 1, 1, 1, 1, 1, 1, 1, 1, 1, 1, 1, 1, 1, 1, 1, 1, 1, 1, 1, 1, 1, 1, 1, 1, 1, 1, 1, 1, 1, 1, 1, 1, 1, 1, 1, 1, 1, 1, 1, 1, 1, 1, 1, 1, 1, 1, 1, 1, 1, 1, 1, 1, 1, 1, 1, 1, 1, 1, 1, 1, 1, 1, 1, 1, 1, 1, 1, 1, 1, 1, 1, 1, 1, 1, 1, 1, 1, 1, 1, 1, 1, 1, 1, 1, 1, 1, 1, 1, 1, 1, 1, 1, 1, 1, 1, 1, 1, 1, 1, 1, 1, 1, 1, 1, 1, 1, 1, 1, 1, 1, 1, 1, 1, 1, 1, 1, 1, 1, 1, 1, 1, 1, 1, 1, 1, 1, 1, 1, 1, 1, 1, 1, 1, 1, 1, 1, 1, 1, 1, 1, 1, 1, 1, 1, 1, 1, 1, 1, 1, 1, 1, 1, 1, 1, 1, 1, 1, 1, 1, 1, 1, 1, 1, 1, 1, 0, 0, 0, 0, 0, 0, 0, 0, 0, 0, 0, 0, 0, 0, 0, 0, 0, 0, 0, 0, 0, 0, 0, 0, 0, 0, 0, 0, 0, 0, 0, 0, 0, 0, 0, 0, 0, 0, 0, 0, 0, 0, 0, 0, 0, 0, 0, 0, 0, 0, 0, 0, 0, 0, 0, 0, 0, 0, 0, 0, 0, 0, 0, 0, 0, 0, 0, 0, 0, 0, 0, 0, 0, 0, 0, 0, 0, 0, 0, 0, 0, 0, 0, 0, 0, 0, 0, 0, 0, 0, 0, 0, 0, 0, 0, 0, 0, 0, 0, 0, 0, 0, 0, 0, 0, 0, 0, 0, 0, 0, 0, 0, 0, 0, 0, 0, 0, 0, 0, 0, 0, 0, 0, 0, 0, 0, 0, 0, 0, 0, 1, 1, 1, 1, 1, 1, 1, 1, 1, 1, 1, 1, 1, 1, 1, 1, 1, 1, 1, 1, 1, 1, 1, 1, 1, 1, 1, 1, 1, 1, 1, 1, 1, 1, 0, 0, 0, 0, 0, 0, 0, 0, 0, 0, 0, 0, 0, 0, 0, 0, 0, 0, 0, 0, 0, 0, 0, 0, 0, 0, 0, 0, 0, 0, 0, 0, 0, 0, 0, 0, 0, 0, 0, 0, 0, 0, 0, 0, 0, 0, 0, 0, 0, 0, 0, 0, 0, 0, 0, 0, 0, 0, 0, 0, 0, 0, 0, 0, 0, 0, 0, 0])
_uv = me_cylinder_008.uv_layers.new(name='UVMap')
_uv.uv.foreach_set('vector', [1.0, 0.9375, 1.0, 1.0, 0.9688, 1.0, 0.9688, 0.9375, 0.9688, 0.9375, 0.9688, 1.0, 0.9375, 1.0, 0.9375, 0.9375, 0.9375, 0.9375, 0.9375, 1.0, 0.9062, 1.0, 0.9062, 0.9375, 0.9062, 0.9375, 0.9062, 1.0, 0.875, 1.0, 0.875, 0.9375, 0.875, 0.9375, 0.875, 1.0, 0.8438, 1.0, 0.8438, 0.9375, 0.8438, 0.9375, 0.8438, 1.0, 0.8125, 1.0, 0.8125, 0.9375, 0.8125, 0.9375, 0.8125, 1.0, 0.7812, 1.0, 0.7812, 0.9375, 0.7812, 0.9375, 0.7812, 1.0, 0.75, 1.0, 0.75, 0.9375, 0.75, 0.9375, 0.75, 1.0, 0.7188, 1.0, 0.7188, 0.9375, 0.7188, 0.9375, 0.7188, 1.0, 0.6875, 1.0, 0.6875, 0.9375, 0.6875, 0.9375, 0.6875, 1.0, 0.6562, 1.0, 0.6562, 0.9375, 0.6562, 0.9375, 0.6562, 1.0, 0.625, 1.0, 0.625, 0.9375, 0.625, 0.9375, 0.625, 1.0, 0.5938, 1.0, 0.5938, 0.9375, 0.5938, 0.9375, 0.5938, 1.0, 0.5625, 1.0, 0.5625, 0.9375, 0.5625, 0.9375, 0.5625, 1.0, 0.5312, 1.0, 0.5312, 0.9375, 0.5312, 0.9375, 0.5312, 1.0, 0.5, 1.0, 0.5, 0.9375, 0.5, 0.9375, 0.5, 1.0, 0.4688, 1.0, 0.4688, 0.9375, 0.4688, 0.9375, 0.4688, 1.0, 0.4375, 1.0, 0.4375, 0.9375, 0.4375, 0.9375, 0.4375, 1.0, 0.4062, 1.0, 0.4062, 0.9375, 0.4062, 0.9375, 0.4062, 1.0, 0.375, 1.0, 0.375, 0.9375, 0.375, 0.9375, 0.375, 1.0, 0.3438, 1.0, 0.3437, 0.9375, 0.3437, 0.9375, 0.3438, 1.0, 0.3125, 1.0, 0.3125, 0.9375, 0.3125, 0.9375, 0.3125, 1.0, 0.2812, 1.0, 0.2812, 0.9375, 0.2812, 0.9375, 0.2812, 1.0, 0.25, 1.0, 0.25, 0.9375, 0.25, 0.9375, 0.25, 1.0, 0.2188, 1.0, 0.2188, 0.9375, 0.2188, 0.9375, 0.2188, 1.0, 0.1875, 1.0, 0.1875, 0.9375, 0.1875, 0.9375, 0.1875, 1.0, 0.1562, 1.0, 0.1562, 0.9375, 0.1562, 0.9375, 0.1562, 1.0, 0.125, 1.0, 0.125, 0.9375, 0.125, 0.9375, 0.125, 1.0, 0.09375, 1.0, 0.09375, 0.9375, 0.09375, 0.9375, 0.09375, 1.0, 0.0625, 1.0, 0.0625, 0.9375, 0.2968, 0.4854, 0.25, 0.49, 0.2032, 0.4854, 0.1582, 0.4717, 0.1167, 0.4496, 0.08029, 0.4197, 0.05045, 0.3833, 0.02827, 0.3418, 0.01461, 0.2968, 0.01, 0.25, 0.01461, 0.2032, 0.02827, 0.1582, 0.05045, 0.1167, 0.08029, 0.08029, 0.1167, 0.05045, 0.1582, 0.02827, 0.2032, 0.01461, 0.25, 0.01, 0.2968, 0.01461, 0.3418, 0.02827, 0.3833, 0.05045, 0.4197, 0.08029, 0.4496, 0.1167, 0.4717, 0.1582, 0.4854, 0.2032, 0.49, 0.25, 0.4854, 0.2968, 0.4717, 0.3418, 0.4496, 0.3833, 0.4197, 0.4197, 0.3833, 0.4496, 0.3418, 0.4717, 0.0625, 0.9375, 0.0625, 1.0, 0.03125, 1.0, 0.03125, 0.9375, 0.03125, 0.9375, 0.03125, 1.0, 0.0, 1.0, 0.0, 0.9375, 0.75, 0.49, 0.7968, 0.4854, 0.8418, 0.4717, 0.8833, 0.4496, 0.9197, 0.4197, 0.9496, 0.3833, 0.9717, 0.3418, 0.9854, 0.2968, 0.99, 0.25, 0.9854, 0.2032, 0.9717, 0.1582, 0.9496, 0.1167, 0.9197, 0.08029, 0.8833, 0.05045, 0.8418, 0.02827, 0.7968, 0.01461, 0.75, 0.01, 0.7032, 0.01461, 0.6582, 0.02827, 0.6167, 0.05045, 0.5803, 0.08029, 0.5504, 0.1167, 0.5283, 0.1582, 0.5146, 0.2032, 0.51, 0.25, 0.5146, 0.2968, 0.5283, 0.3418, 0.5504, 0.3833, 0.5803, 0.4197, 0.6167, 0.4496, 0.6582, 0.4717, 0.7032, 0.4854, 0.03125, 0.6875, 0.03125, 0.75, 0.0, 0.75, 0.0, 0.6875, 0.0625, 0.6875, 0.0625, 0.75, 0.03125, 0.75, 0.03125, 0.6875, 0.09375, 0.6875, 0.09375, 0.75, 0.0625, 0.75, 0.0625, 0.6875, 0.125, 0.6875, 0.125, 0.75, 0.09375, 0.75, 0.09375, 0.6875, 0.1562, 0.6875, 0.1562, 0.75, 0.125, 0.75, 0.125, 0.6875, 0.1875, 0.6875, 0.1875, 0.75, 0.1562, 0.75, 0.1562, 0.6875, 0.2188, 0.6875, 0.2188, 0.75, 0.1875, 0.75, 0.1875, 0.6875, 0.25, 0.6875, 0.25, 0.75, 0.2188, 0.75, 0.2188, 0.6875, 0.2812, 0.6875, 0.2812, 0.75, 0.25, 0.75, 0.25, 0.6875, 0.3125, 0.6875, 0.3125, 0.75, 0.2812, 0.75, 0.2812, 0.6875, 0.3438, 0.6875, 0.3438, 0.75, 0.3125, 0.75, 0.3125, 0.6875, 0.375, 0.6875, 0.375, 0.75, 0.3438, 0.75, 0.3438, 0.6875, 0.4062, 0.6875, 0.4062, 0.75, 0.375, 0.75, 0.375, 0.6875, 0.4375, 0.6875, 0.4375, 0.75, 0.4062, 0.75, 0.4062, 0.6875, 0.4687, 0.6875, 0.4688, 0.75, 0.4375, 0.75, 0.4375, 0.6875, 0.5, 0.6875, 0.5, 0.75, 0.4688, 0.75, 0.4687, 0.6875, 0.5312, 0.6875, 0.5312, 0.75, 0.5, 0.75, 0.5, 0.6875, 0.5625, 0.6875, 0.5625, 0.75, 0.5312, 0.75, 0.5312, 0.6875, 0.5938, 0.6875, 0.5938, 0.75, 0.5625, 0.75, 0.5625, 0.6875, 0.625, 0.6875, 0.625, 0.75, 0.5938, 0.75, 0.5938, 0.6875, 0.6562, 0.6875, 0.6562, 0.75, 0.625, 0.75, 0.625, 0.6875, 0.6875, 0.6875, 0.6875, 0.75, 0.6562, 0.75, 0.6562, 0.6875, 0.7188, 0.6875, 0.7188, 0.75, 0.6875, 0.75, 0.6875, 0.6875, 0.75, 0.6875, 0.75, 0.75, 0.7188, 0.75, 0.7188, 0.6875, 0.7812, 0.6875, 0.7812, 0.75, 0.75, 0.75, 0.75, 0.6875, 0.8125, 0.6875, 0.8125, 0.75, 0.7812, 0.75, 0.7812, 0.6875, 0.8438, 0.6875, 0.8438, 0.75, 0.8125, 0.75, 0.8125, 0.6875, 0.875, 0.6875, 0.875, 0.75, 0.8438, 0.75, 0.8438, 0.6875, 0.9062, 0.6875, 0.9062, 0.75, 0.875, 0.75, 0.875, 0.6875, 0.9375, 0.6875, 0.9375, 0.75, 0.9062, 0.75, 0.9062, 0.6875, 0.9688, 0.6875, 0.9688, 0.75, 0.9375, 0.75, 0.9375, 0.6875, 1.0, 0.6875, 1.0, 0.75, 0.9688, 0.75, 0.9688, 0.6875, 0.03125, 0.8125, 0.03125, 0.875, 0.0, 0.875, 0.0, 0.8125, 0.0625, 0.8125, 0.0625, 0.875, 0.03125, 0.875, 0.03125, 0.8125, 0.09375, 0.8125, 0.09375, 0.875, 0.0625, 0.875, 0.0625, 0.8125, 0.125, 0.8125, 0.125, 0.875, 0.09375, 0.875, 0.09375, 0.8125, 0.1562, 0.8125, 0.1562, 0.875, 0.125, 0.875, 0.125, 0.8125, 0.1875, 0.8125, 0.1875, 0.875, 0.1562, 0.875, 0.1562, 0.8125, 0.2188, 0.8125, 0.2188, 0.875, 0.1875, 0.875, 0.1875, 0.8125, 0.25, 0.8125, 0.25, 0.875, 0.2188, 0.875, 0.2188, 0.8125, 0.2812, 0.8125, 0.2812, 0.875, 0.25, 0.875, 0.25, 0.8125, 0.3125, 0.8125, 0.3125, 0.875, 0.2812, 0.875, 0.2812, 0.8125, 0.3437, 0.8125, 0.3438, 0.875, 0.3125, 0.875, 0.3125, 0.8125, 0.375, 0.8125, 0.375, 0.875, 0.3438, 0.875, 0.3437, 0.8125, 0.4062, 0.8125, 0.4062, 0.875, 0.375, 0.875, 0.375, 0.8125, 0.4375, 0.8125, 0.4375, 0.875, 0.4062, 0.875, 0.4062, 0.8125, 0.4688, 0.8125, 0.4688, 0.875, 0.4375, 0.875, 0.4375, 0.8125, 0.5, 0.8125, 0.5, 0.875, 0.4688, 0.875, 0.4688, 0.8125, 0.5312, 0.8125, 0.5312, 0.875, 0.5, 0.875, 0.5, 0.8125, 0.5625, 0.8125, 0.5625, 0.875, 0.5312, 0.875, 0.5312, 0.8125, 0.5937, 0.8125, 0.5938, 0.875, 0.5625, 0.875, 0.5625, 0.8125, 0.625, 0.8125, 0.625, 0.875, 0.5938, 0.875, 0.5937, 0.8125, 0.6562, 0.8125, 0.6562, 0.875, 0.625, 0.875, 0.625, 0.8125, 0.6875, 0.8125, 0.6875, 0.875, 0.6562, 0.875, 0.6562, 0.8125, 0.7188, 0.8125, 0.7188, 0.875, 0.6875, 0.875, 0.6875, 0.8125, 0.75, 0.8125, 0.75, 0.875, 0.7188, 0.875, 0.7188, 0.8125, 0.7812, 0.8125, 0.7812, 0.875, 0.75, 0.875, 0.75, 0.8125, 0.8125, 0.8125, 0.8125, 0.875, 0.7812, 0.875, 0.7812, 0.8125, 0.8437, 0.8125, 0.8438, 0.875, 0.8125, 0.875, 0.8125, 0.8125, 0.875, 0.8125, 0.875, 0.875, 0.8438, 0.875, 0.8437, 0.8125, 0.9062, 0.8125, 0.9062, 0.875, 0.875, 0.875, 0.875, 0.8125, 0.9375, 0.8125, 0.9375, 0.875, 0.9062, 0.875, 0.9062, 0.8125, 0.9688, 0.8125, 0.9688, 0.875, 0.9375, 0.875, 0.9375, 0.8125, 1.0, 0.8125, 1.0, 0.875, 0.9688, 0.875, 0.9688, 0.8125, 1.0, 0.5625, 1.0, 0.625, 0.9688, 0.625, 0.9688, 0.5625, 0.9688, 0.5625, 0.9688, 0.625, 0.9375, 0.625, 0.9375, 0.5625, 0.9375, 0.5625, 0.9375, 0.625, 0.9062, 0.625, 0.9062, 0.5625, 0.9062, 0.5625, 0.9062, 0.625, 0.875, 0.625, 0.875, 0.5625, 0.875, 0.5625, 0.875, 0.625, 0.8438, 0.625, 0.8438, 0.5625, 0.8438, 0.5625, 0.8438, 0.625, 0.8125, 0.625, 0.8125, 0.5625, 0.8125, 0.5625, 0.8125, 0.625, 0.7812, 0.625, 0.7812, 0.5625, 0.7812, 0.5625, 0.7812, 0.625, 0.75, 0.625, 0.75, 0.5625, 0.75, 0.5625, 0.75, 0.625, 0.7188, 0.625, 0.7188, 0.5625, 0.7188, 0.5625, 0.7188, 0.625, 0.6875, 0.625, 0.6875, 0.5625, 0.6875, 0.5625, 0.6875, 0.625, 0.6562, 0.625, 0.6563, 0.5625, 0.6563, 0.5625, 0.6562, 0.625, 0.625, 0.625, 0.625, 0.5625, 0.625, 0.5625, 0.625, 0.625, 0.5938, 0.625, 0.5938, 0.5625, 0.5938, 0.5625, 0.5938, 0.625, 0.5625, 0.625, 0.5625, 0.5625, 0.5625, 0.5625, 0.5625, 0.625, 0.5312, 0.625, 0.5313, 0.5625, 0.5313, 0.5625, 0.5312, 0.625, 0.5, 0.625, 0.5, 0.5625, 0.5, 0.5625, 0.5, 0.625, 0.4688, 0.625, 0.4688, 0.5625, 0.4688, 0.5625, 0.4688, 0.625, 0.4375, 0.625, 0.4375, 0.5625, 0.4375, 0.5625, 0.4375, 0.625, 0.4062, 0.625, 0.4063, 0.5625, 0.4063, 0.5625, 0.4062, 0.625, 0.375, 0.625, 0.375, 0.5625, 0.375, 0.5625, 0.375, 0.625, 0.3438, 0.625, 0.3438, 0.5625, 0.3438, 0.5625, 0.3438, 0.625, 0.3125, 0.625, 0.3125, 0.5625, 0.3125, 0.5625, 0.3125, 0.625, 0.2812, 0.625, 0.2813, 0.5625, 0.2813, 0.5625, 0.2812, 0.625, 0.25, 0.625, 0.25, 0.5625, 0.25, 0.5625, 0.25, 0.625, 0.2188, 0.625, 0.2188, 0.5625, 0.2188, 0.5625, 0.2188, 0.625, 0.1875, 0.625, 0.1875, 0.5625, 0.1875, 0.5625, 0.1875, 0.625, 0.1562, 0.625, 0.1563, 0.5625, 0.1563, 0.5625, 0.1562, 0.625, 0.125, 0.625, 0.125, 0.5625, 0.125, 0.5625, 0.125, 0.625, 0.09375, 0.625, 0.09375, 0.5625, 0.09375, 0.5625, 0.09375, 0.625, 0.0625, 0.625, 0.0625, 0.5625, 0.0625, 0.5625, 0.0625, 0.625, 0.03125, 0.625, 0.03125, 0.5625, 0.03125, 0.5625, 0.03125, 0.625, 0.0, 0.625, 0.0, 0.5625, 0.03125, 0.5, 0.03125, 0.5625, 0.0, 0.5625, 0.0, 0.5, 0.0625, 0.5, 0.0625, 0.5625, 0.03125, 0.5625, 0.03125, 0.5, 0.09375, 0.5, 0.09375, 0.5625, 0.0625, 0.5625, 0.0625, 0.5, 0.125, 0.5, 0.125, 0.5625, 0.09375, 0.5625, 0.09375, 0.5, 0.1562, 0.5, 0.1563, 0.5625, 0.125, 0.5625, 0.125, 0.5, 0.1875, 0.5, 0.1875, 0.5625, 0.1563, 0.5625, 0.1562, 0.5, 0.2188, 0.5, 0.2188, 0.5625, 0.1875, 0.5625, 0.1875, 0.5, 0.25, 0.5, 0.25, 0.5625, 0.2188, 0.5625, 0.2188, 0.5, 0.2812, 0.5, 0.2813, 0.5625, 0.25, 0.5625, 0.25, 0.5, 0.3125, 0.5, 0.3125, 0.5625, 0.2813, 0.5625, 0.2812, 0.5, 0.3438, 0.5, 0.3438, 0.5625, 0.3125, 0.5625, 0.3125, 0.5, 0.375, 0.5, 0.375, 0.5625, 0.3438, 0.5625, 0.3438, 0.5, 0.4062, 0.5, 0.4063, 0.5625, 0.375, 0.5625, 0.375, 0.5, 0.4375, 0.5, 0.4375, 0.5625, 0.4063, 0.5625, 0.4062, 0.5, 0.4688, 0.5, 0.4688, 0.5625, 0.4375, 0.5625, 0.4375, 0.5, 0.5, 0.5, 0.5, 0.5625, 0.4688, 0.5625, 0.4688, 0.5, 0.5312, 0.5, 0.5313, 0.5625, 0.5, 0.5625, 0.5, 0.5, 0.5625, 0.5, 0.5625, 0.5625, 0.5313, 0.5625, 0.5312, 0.5, 0.5938, 0.5, 0.5938, 0.5625, 0.5625, 0.5625, 0.5625, 0.5, 0.625, 0.5, 0.625, 0.5625, 0.5938, 0.5625, 0.5938, 0.5, 0.6562, 0.5, 0.6563, 0.5625, 0.625, 0.5625, 0.625, 0.5, 0.6875, 0.5, 0.6875, 0.5625, 0.6563, 0.5625, 0.6562, 0.5, 0.7188, 0.5, 0.7188, 0.5625, 0.6875, 0.5625, 0.6875, 0.5, 0.75, 0.5, 0.75, 0.5625, 0.7188, 0.5625, 0.7188, 0.5, 0.7812, 0.5, 0.7812, 0.5625, 0.75, 0.5625, 0.75, 0.5, 0.8125, 0.5, 0.8125, 0.5625, 0.7812, 0.5625, 0.7812, 0.5, 0.8438, 0.5, 0.8438, 0.5625, 0.8125, 0.5625, 0.8125, 0.5, 0.875, 0.5, 0.875, 0.5625, 0.8438, 0.5625, 0.8438, 0.5, 0.9062, 0.5, 0.9062, 0.5625, 0.875, 0.5625, 0.875, 0.5, 0.9375, 0.5, 0.9375, 0.5625, 0.9062, 0.5625, 0.9062, 0.5, 0.9688, 0.5, 0.9688, 0.5625, 0.9375, 0.5625, 0.9375, 0.5, 1.0, 0.5, 1.0, 0.5625, 0.9688, 0.5625, 0.9688, 0.5, 0.03125, 0.875, 0.03125, 0.9375, 0.0, 0.9375, 0.0, 0.875, 0.0625, 0.875, 0.0625, 0.9375, 0.03125, 0.9375, 0.03125, 0.875, 0.09375, 0.875, 0.09375, 0.9375, 0.0625, 0.9375, 0.0625, 0.875, 0.125, 0.875, 0.125, 0.9375, 0.09375, 0.9375, 0.09375, 0.875, 0.1562, 0.875, 0.1562, 0.9375, 0.125, 0.9375, 0.125, 0.875, 0.1875, 0.875, 0.1875, 0.9375, 0.1562, 0.9375, 0.1562, 0.875, 0.2188, 0.875, 0.2188, 0.9375, 0.1875, 0.9375, 0.1875, 0.875, 0.25, 0.875, 0.25, 0.9375, 0.2188, 0.9375, 0.2188, 0.875, 0.2812, 0.875, 0.2812, 0.9375, 0.25, 0.9375, 0.25, 0.875, 0.3125, 0.875, 0.3125, 0.9375, 0.2812, 0.9375, 0.2812, 0.875, 0.3438, 0.875, 0.3437, 0.9375, 0.3125, 0.9375, 0.3125, 0.875, 0.375, 0.875, 0.375, 0.9375, 0.3437, 0.9375, 0.3438, 0.875, 0.4062, 0.875, 0.4062, 0.9375, 0.375, 0.9375, 0.375, 0.875, 0.4375, 0.875, 0.4375, 0.9375, 0.4062, 0.9375, 0.4062, 0.875, 0.4688, 0.875, 0.4688, 0.9375, 0.4375, 0.9375, 0.4375, 0.875, 0.5, 0.875, 0.5, 0.9375, 0.4688, 0.9375, 0.4688, 0.875, 0.5312, 0.875, 0.5312, 0.9375, 0.5, 0.9375, 0.5, 0.875, 0.5625, 0.875, 0.5625, 0.9375, 0.5312, 0.9375, 0.5312, 0.875, 0.5938, 0.875, 0.5938, 0.9375, 0.5625, 0.9375, 0.5625, 0.875, 0.625, 0.875, 0.625, 0.9375, 0.5938, 0.9375, 0.5938, 0.875, 0.6562, 0.875, 0.6562, 0.9375, 0.625, 0.9375, 0.625, 0.875, 0.6875, 0.875, 0.6875, 0.9375, 0.6562, 0.9375, 0.6562, 0.875, 0.7188, 0.875, 0.7188, 0.9375, 0.6875, 0.9375, 0.6875, 0.875, 0.75, 0.875, 0.75, 0.9375, 0.7188, 0.9375, 0.7188, 0.875, 0.7812, 0.875, 0.7812, 0.9375, 0.75, 0.9375, 0.75, 0.875, 0.8125, 0.875, 0.8125, 0.9375, 0.7812, 0.9375, 0.7812, 0.875, 0.8438, 0.875, 0.8438, 0.9375, 0.8125, 0.9375, 0.8125, 0.875, 0.875, 0.875, 0.875, 0.9375, 0.8438, 0.9375, 0.8438, 0.875, 0.9062, 0.875, 0.9062, 0.9375, 0.875, 0.9375, 0.875, 0.875, 0.9375, 0.875, 0.9375, 0.9375, 0.9062, 0.9375, 0.9062, 0.875, 0.9688, 0.875, 0.9688, 0.9375, 0.9375, 0.9375, 0.9375, 0.875, 1.0, 0.875, 1.0, 0.9375, 0.9688, 0.9375, 0.9688, 0.875, 1.0, 0.75, 1.0, 0.8125, 0.9688, 0.8125, 0.9688, 0.75, 0.9688, 0.75, 0.9688, 0.8125, 0.9375, 0.8125, 0.9375, 0.75, 0.9375, 0.75, 0.9375, 0.8125, 0.9062, 0.8125, 0.9062, 0.75, 0.9062, 0.75, 0.9062, 0.8125, 0.875, 0.8125, 0.875, 0.75, 0.875, 0.75, 0.875, 0.8125, 0.8437, 0.8125, 0.8438, 0.75, 0.8438, 0.75, 0.8437, 0.8125, 0.8125, 0.8125, 0.8125, 0.75, 0.8125, 0.75, 0.8125, 0.8125, 0.7812, 0.8125, 0.7812, 0.75, 0.7812, 0.75, 0.7812, 0.8125, 0.75, 0.8125, 0.75, 0.75, 0.75, 0.75, 0.75, 0.8125, 0.7188, 0.8125, 0.7188, 0.75, 0.7188, 0.75, 0.7188, 0.8125, 0.6875, 0.8125, 0.6875, 0.75, 0.6875, 0.75, 0.6875, 0.8125, 0.6562, 0.8125, 0.6562, 0.75, 0.6562, 0.75, 0.6562, 0.8125, 0.625, 0.8125, 0.625, 0.75, 0.625, 0.75, 0.625, 0.8125, 0.5937, 0.8125, 0.5938, 0.75, 0.5938, 0.75, 0.5937, 0.8125, 0.5625, 0.8125, 0.5625, 0.75, 0.5625, 0.75, 0.5625, 0.8125, 0.5312, 0.8125, 0.5312, 0.75, 0.5312, 0.75, 0.5312, 0.8125, 0.5, 0.8125, 0.5, 0.75, 0.5, 0.75, 0.5, 0.8125, 0.4688, 0.8125, 0.4688, 0.75, 0.4688, 0.75, 0.4688, 0.8125, 0.4375, 0.8125, 0.4375, 0.75, 0.4375, 0.75, 0.4375, 0.8125, 0.4062, 0.8125, 0.4062, 0.75, 0.4062, 0.75, 0.4062, 0.8125, 0.375, 0.8125, 0.375, 0.75, 0.375, 0.75, 0.375, 0.8125, 0.3437, 0.8125, 0.3438, 0.75, 0.3438, 0.75, 0.3437, 0.8125, 0.3125, 0.8125, 0.3125, 0.75, 0.3125, 0.75, 0.3125, 0.8125, 0.2812, 0.8125, 0.2812, 0.75, 0.2812, 0.75, 0.2812, 0.8125, 0.25, 0.8125, 0.25, 0.75, 0.25, 0.75, 0.25, 0.8125, 0.2188, 0.8125, 0.2188, 0.75, 0.2188, 0.75, 0.2188, 0.8125, 0.1875, 0.8125, 0.1875, 0.75, 0.1875, 0.75, 0.1875, 0.8125, 0.1562, 0.8125, 0.1562, 0.75, 0.1562, 0.75, 0.1562, 0.8125, 0.125, 0.8125, 0.125, 0.75, 0.125, 0.75, 0.125, 0.8125, 0.09375, 0.8125, 0.09375, 0.75, 0.09375, 0.75, 0.09375, 0.8125, 0.0625, 0.8125, 0.0625, 0.75, 0.0625, 0.75, 0.0625, 0.8125, 0.03125, 0.8125, 0.03125, 0.75, 0.03125, 0.75, 0.03125, 0.8125, 0.0, 0.8125, 0.0, 0.75, 1.0, 0.625, 1.0, 0.6875, 0.9688, 0.6875, 0.9688, 0.625, 0.9688, 0.625, 0.9688, 0.6875, 0.9375, 0.6875, 0.9375, 0.625, 0.9375, 0.625, 0.9375, 0.6875, 0.9062, 0.6875, 0.9062, 0.625, 0.9062, 0.625, 0.9062, 0.6875, 0.875, 0.6875, 0.875, 0.625, 0.875, 0.625, 0.875, 0.6875, 0.8438, 0.6875, 0.8438, 0.625, 0.8438, 0.625, 0.8438, 0.6875, 0.8125, 0.6875, 0.8125, 0.625, 0.8125, 0.625, 0.8125, 0.6875, 0.7812, 0.6875, 0.7812, 0.625, 0.7812, 0.625, 0.7812, 0.6875, 0.75, 0.6875, 0.75, 0.625, 0.75, 0.625, 0.75, 0.6875, 0.7188, 0.6875, 0.7188, 0.625, 0.7188, 0.625, 0.7188, 0.6875, 0.6875, 0.6875, 0.6875, 0.625, 0.6875, 0.625, 0.6875, 0.6875, 0.6562, 0.6875, 0.6562, 0.625, 0.6562, 0.625, 0.6562, 0.6875, 0.625, 0.6875, 0.625, 0.625, 0.625, 0.625, 0.625, 0.6875, 0.5938, 0.6875, 0.5938, 0.625, 0.5938, 0.625, 0.5938, 0.6875, 0.5625, 0.6875, 0.5625, 0.625, 0.5625, 0.625, 0.5625, 0.6875, 0.5312, 0.6875, 0.5312, 0.625, 0.5312, 0.625, 0.5312, 0.6875, 0.5, 0.6875, 0.5, 0.625, 0.5, 0.625, 0.5, 0.6875, 0.4687, 0.6875, 0.4688, 0.625, 0.4688, 0.625, 0.4687, 0.6875, 0.4375, 0.6875, 0.4375, 0.625, 0.4375, 0.625, 0.4375, 0.6875, 0.4062, 0.6875, 0.4062, 0.625, 0.4062, 0.625, 0.4062, 0.6875, 0.375, 0.6875, 0.375, 0.625, 0.375, 0.625, 0.375, 0.6875, 0.3438, 0.6875, 0.3438, 0.625, 0.3438, 0.625, 0.3438, 0.6875, 0.3125, 0.6875, 0.3125, 0.625, 0.3125, 0.625, 0.3125, 0.6875, 0.2812, 0.6875, 0.2812, 0.625, 0.2812, 0.625, 0.2812, 0.6875, 0.25, 0.6875, 0.25, 0.625, 0.25, 0.625, 0.25, 0.6875, 0.2188, 0.6875, 0.2188, 0.625, 0.2188, 0.625, 0.2188, 0.6875, 0.1875, 0.6875, 0.1875, 0.625, 0.1875, 0.625, 0.1875, 0.6875, 0.1562, 0.6875, 0.1562, 0.625, 0.1562, 0.625, 0.1562, 0.6875, 0.125, 0.6875, 0.125, 0.625, 0.125, 0.625, 0.125, 0.6875, 0.09375, 0.6875, 0.09375, 0.625, 0.09375, 0.625, 0.09375, 0.6875, 0.0625, 0.6875, 0.0625, 0.625, 0.0625, 0.625, 0.0625, 0.6875, 0.03125, 0.6875, 0.03125, 0.625, 0.03125, 0.625, 0.03125, 0.6875, 0.0, 0.6875, 0.0, 0.625, 1.0, 0.5, 1.0, 1.0, 0.9688, 1.0, 0.9688, 0.5, 0.9688, 0.5, 0.9688, 1.0, 0.9375, 1.0, 0.9375, 0.5, 0.9375, 0.5, 0.9375, 1.0, 0.9062, 1.0, 0.9062, 0.5, 0.9062, 0.5, 0.9062, 1.0, 0.875, 1.0, 0.875, 0.5, 0.875, 0.5, 0.875, 1.0, 0.8438, 1.0, 0.8438, 0.5, 0.8438, 0.5, 0.8438, 1.0, 0.8125, 1.0, 0.8125, 0.5, 0.8125, 0.5, 0.8125, 1.0, 0.7812, 1.0, 0.7812, 0.5, 0.7812, 0.5, 0.7812, 1.0, 0.75, 1.0, 0.75, 0.5, 0.75, 0.5, 0.75, 1.0, 0.7188, 1.0, 0.7188, 0.5, 0.7188, 0.5, 0.7188, 1.0, 0.6875, 1.0, 0.6875, 0.5, 0.6875, 0.5, 0.6875, 1.0, 0.6562, 1.0, 0.6562, 0.5, 0.6562, 0.5, 0.6562, 1.0, 0.625, 1.0, 0.625, 0.5, 0.625, 0.5, 0.625, 1.0, 0.5938, 1.0, 0.5938, 0.5, 0.5938, 0.5, 0.5938, 1.0, 0.5625, 1.0, 0.5625, 0.5, 0.5625, 0.5, 0.5625, 1.0, 0.5312, 1.0, 0.5312, 0.5, 0.5312, 0.5, 0.5312, 1.0, 0.5, 1.0, 0.5, 0.5, 0.5, 0.5, 0.5, 1.0, 0.4688, 1.0, 0.4688, 0.5, 0.4688, 0.5, 0.4688, 1.0, 0.4375, 1.0, 0.4375, 0.5, 0.4375, 0.5, 0.4375, 1.0, 0.4062, 1.0, 0.4062, 0.5, 0.4062, 0.5, 0.4062, 1.0, 0.375, 1.0, 0.375, 0.5, 0.375, 0.5, 0.375, 1.0, 0.3438, 1.0, 0.3438, 0.5, 0.3438, 0.5, 0.3438, 1.0, 0.3125, 1.0, 0.3125, 0.5, 0.3125, 0.5, 0.3125, 1.0, 0.2812, 1.0, 0.2812, 0.5, 0.2812, 0.5, 0.2812, 1.0, 0.25, 1.0, 0.25, 0.5, 0.25, 0.5, 0.25, 1.0, 0.2188, 1.0, 0.2188, 0.5, 0.2188, 0.5, 0.2188, 1.0, 0.1875, 1.0, 0.1875, 0.5, 0.1875, 0.5, 0.1875, 1.0, 0.1562, 1.0, 0.1562, 0.5, 0.1562, 0.5, 0.1562, 1.0, 0.125, 1.0, 0.125, 0.5, 0.125, 0.5, 0.125, 1.0, 0.09375, 1.0, 0.09375, 0.5, 0.09375, 0.5, 0.09375, 1.0, 0.0625, 1.0, 0.0625, 0.5, 0.2968, 0.4854, 0.25, 0.49, 0.2032, 0.4854, 0.1582, 0.4717, 0.1167, 0.4496, 0.08029, 0.4197, 0.05045, 0.3833, 0.02827, 0.3418, 0.01461, 0.2968, 0.01, 0.25, 0.01461, 0.2032, 0.02827, 0.1582, 0.05045, 0.1167, 0.08029, 0.08029, 0.1167, 0.05045, 0.1582, 0.02827, 0.2032, 0.01461, 0.25, 0.01, 0.2968, 0.01461, 0.3418, 0.02827, 0.3833, 0.05045, 0.4197, 0.08029, 0.4496, 0.1167, 0.4717, 0.1582, 0.4854, 0.2032, 0.49, 0.25, 0.4854, 0.2968, 0.4717, 0.3418, 0.4496, 0.3833, 0.4197, 0.4197, 0.3833, 0.4496, 0.3418, 0.4717, 0.0625, 0.5, 0.0625, 1.0, 0.03125, 1.0, 0.03125, 0.5, 0.03125, 0.5, 0.03125, 1.0, 0.0, 1.0, 0.0, 0.5, 0.75, 0.49, 0.7968, 0.4854, 0.8418, 0.4717, 0.8833, 0.4496, 0.9197, 0.4197, 0.9496, 0.3833, 0.9717, 0.3418, 0.9854, 0.2968, 0.99, 0.25, 0.9854, 0.2032, 0.9717, 0.1582, 0.9496, 0.1167, 0.9197, 0.08029, 0.8833, 0.05045, 0.8418, 0.02827, 0.7968, 0.01461, 0.75, 0.01, 0.7032, 0.01461, 0.6582, 0.02827, 0.6167, 0.05045, 0.5803, 0.08029, 0.5504, 0.1167, 0.5283, 0.1582, 0.5146, 0.2032, 0.51, 0.25, 0.5146, 0.2968, 0.5283, 0.3418, 0.5504, 0.3833, 0.5803, 0.4197, 0.6167, 0.4496, 0.6582, 0.4717, 0.7032, 0.4854, 1.0, 0.5, 1.0, 1.0, 0.9688, 1.0, 0.9688, 0.5, 0.9688, 0.5, 0.9688, 1.0, 0.9375, 1.0, 0.9375, 0.5, 0.9375, 0.5, 0.9375, 1.0, 0.9062, 1.0, 0.9062, 0.5, 0.9062, 0.5, 0.9062, 1.0, 0.875, 1.0, 0.875, 0.5, 0.875, 0.5, 0.875, 1.0, 0.8438, 1.0, 0.8438, 0.5, 0.8438, 0.5, 0.8438, 1.0, 0.8125, 1.0, 0.8125, 0.5, 0.8125, 0.5, 0.8125, 1.0, 0.7812, 1.0, 0.7812, 0.5, 0.7812, 0.5, 0.7812, 1.0, 0.75, 1.0, 0.75, 0.5, 0.75, 0.5, 0.75, 1.0, 0.7188, 1.0, 0.7188, 0.5, 0.7188, 0.5, 0.7188, 1.0, 0.6875, 1.0, 0.6875, 0.5, 0.6875, 0.5, 0.6875, 1.0, 0.6562, 1.0, 0.6562, 0.5, 0.6562, 0.5, 0.6562, 1.0, 0.625, 1.0, 0.625, 0.5, 0.625, 0.5, 0.625, 1.0, 0.5938, 1.0, 0.5938, 0.5, 0.5938, 0.5, 0.5938, 1.0, 0.5625, 1.0, 0.5625, 0.5, 0.5625, 0.5, 0.5625, 1.0, 0.5312, 1.0, 0.5312, 0.5, 0.5312, 0.5, 0.5312, 1.0, 0.5, 1.0, 0.5, 0.5, 0.5, 0.5, 0.5, 1.0, 0.4688, 1.0, 0.4688, 0.5, 0.4688, 0.5, 0.4688, 1.0, 0.4375, 1.0, 0.4375, 0.5, 0.4375, 0.5, 0.4375, 1.0, 0.4062, 1.0, 0.4062, 0.5, 0.4062, 0.5, 0.4062, 1.0, 0.375, 1.0, 0.375, 0.5, 0.375, 0.5, 0.375, 1.0, 0.3438, 1.0, 0.3438, 0.5, 0.3438, 0.5, 0.3438, 1.0, 0.3125, 1.0, 0.3125, 0.5, 0.3125, 0.5, 0.3125, 1.0, 0.2812, 1.0, 0.2812, 0.5, 0.2812, 0.5, 0.2812, 1.0, 0.25, 1.0, 0.25, 0.5, 0.25, 0.5, 0.25, 1.0, 0.2188, 1.0, 0.2188, 0.5, 0.2188, 0.5, 0.2188, 1.0, 0.1875, 1.0, 0.1875, 0.5, 0.1875, 0.5, 0.1875, 1.0, 0.1562, 1.0, 0.1562, 0.5, 0.1562, 0.5, 0.1562, 1.0, 0.125, 1.0, 0.125, 0.5, 0.125, 0.5, 0.125, 1.0, 0.09375, 1.0, 0.09375, 0.5, 0.09375, 0.5, 0.09375, 1.0, 0.0625, 1.0, 0.0625, 0.5, 0.2968, 0.4854, 0.25, 0.49, 0.2032, 0.4854, 0.1582, 0.4717, 0.1167, 0.4496, 0.08029, 0.4197, 0.05045, 0.3833, 0.02827, 0.3418, 0.01461, 0.2968, 0.01, 0.25, 0.01461, 0.2032, 0.02827, 0.1582, 0.05045, 0.1167, 0.08029, 0.08029, 0.1167, 0.05045, 0.1582, 0.02827, 0.2032, 0.01461, 0.25, 0.01, 0.2968, 0.01461, 0.3418, 0.02827, 0.3833, 0.05045, 0.4197, 0.08029, 0.4496, 0.1167, 0.4717, 0.1582, 0.4854, 0.2032, 0.49, 0.25, 0.4854, 0.2968, 0.4717, 0.3418, 0.4496, 0.3833, 0.4197, 0.4197, 0.3833, 0.4496, 0.3418, 0.4717, 0.0625, 0.5, 0.0625, 1.0, 0.03125, 1.0, 0.03125, 0.5, 0.03125, 0.5, 0.03125, 1.0, 0.0, 1.0, 0.0, 0.5, 0.75, 0.49, 0.7968, 0.4854, 0.8418, 0.4717, 0.8833, 0.4496, 0.9197, 0.4197, 0.9496, 0.3833, 0.9717, 0.3418, 0.9854, 0.2968, 0.99, 0.25, 0.9854, 0.2032, 0.9717, 0.1582, 0.9496, 0.1167, 0.9197, 0.08029, 0.8833, 0.05045, 0.8418, 0.02827, 0.7968, 0.01461, 0.75, 0.01, 0.7032, 0.01461, 0.6582, 0.02827, 0.6167, 0.05045, 0.5803, 0.08029, 0.5504, 0.1167, 0.5283, 0.1582, 0.5146, 0.2032, 0.51, 0.25, 0.5146, 0.2968, 0.5283, 0.3418, 0.5504, 0.3833, 0.5803, 0.4197, 0.6167, 0.4496, 0.6582, 0.4717, 0.7032, 0.4854, 0.9688, 0.75, 0.9687, 0.875, 0.9375, 0.875, 0.9375, 0.75, 0.09375, 0.5, 0.09375, 0.625, 0.0625, 0.625, 0.0625, 0.5, 0.125, 0.5, 0.125, 0.625, 0.09375, 0.625, 0.09375, 0.5, 0.1562, 0.5, 0.1562, 0.625, 0.125, 0.625, 0.125, 0.5, 0.1875, 0.5, 0.1875, 0.625, 0.1562, 0.625, 0.1562, 0.5, 0.2188, 0.5, 0.2187, 0.625, 0.1875, 0.625, 0.1875, 0.5, 0.25, 0.5, 0.25, 0.625, 0.2187, 0.625, 0.2188, 0.5, 0.2812, 0.5, 0.2812, 0.625, 0.25, 0.625, 0.25, 0.5, 0.3125, 0.5, 0.3125, 0.625, 0.2812, 0.625, 0.2812, 0.5, 0.3438, 0.5, 0.3438, 0.625, 0.3125, 0.625, 0.3125, 0.5, 0.375, 0.5, 0.375, 0.625, 0.3438, 0.625, 0.3438, 0.5, 0.4062, 0.5, 0.4062, 0.625, 0.375, 0.625, 0.375, 0.5, 0.4375, 0.5, 0.4375, 0.625, 0.4062, 0.625, 0.4062, 0.5, 0.4688, 0.5, 0.4688, 0.625, 0.4375, 0.625, 0.4375, 0.5, 0.5, 0.5, 0.5, 0.625, 0.4688, 0.625, 0.4688, 0.5, 0.5312, 0.5, 0.5312, 0.625, 0.5, 0.625, 0.5, 0.5, 0.5625, 0.5, 0.5625, 0.625, 0.5312, 0.625, 0.5312, 0.5, 0.5938, 0.5, 0.5938, 0.625, 0.5625, 0.625, 0.5625, 0.5, 0.625, 0.5, 0.625, 0.625, 0.5938, 0.625, 0.5938, 0.5, 0.6562, 0.5, 0.6562, 0.625, 0.625, 0.625, 0.625, 0.5, 0.6875, 0.5, 0.6875, 0.625, 0.6562, 0.625, 0.6562, 0.5, 0.7188, 0.5, 0.7188, 0.625, 0.6875, 0.625, 0.6875, 0.5, 0.75, 0.5, 0.75, 0.625, 0.7188, 0.625, 0.7188, 0.5, 0.7812, 0.5, 0.7812, 0.625, 0.75, 0.625, 0.75, 0.5, 0.8125, 0.5, 0.8125, 0.625, 0.7812, 0.625, 0.7812, 0.5, 0.8438, 0.5, 0.8437, 0.625, 0.8125, 0.625, 0.8125, 0.5, 0.875, 0.5, 0.875, 0.625, 0.8437, 0.625, 0.8438, 0.5, 0.9062, 0.5, 0.9062, 0.625, 0.875, 0.625, 0.875, 0.5, 0.9375, 0.5, 0.9375, 0.625, 0.9062, 0.625, 0.9062, 0.5, 0.9688, 0.5, 0.9687, 0.625, 0.9375, 0.625, 0.9375, 0.5, 1.0, 0.5, 1.0, 0.625, 0.9687, 0.625, 0.9688, 0.5, 1.0, 0.75, 1.0, 0.875, 0.9687, 0.875, 0.9688, 0.75, 0.0625, 0.5, 0.0625, 0.625, 0.03125, 0.625, 0.03125, 0.5, 0.03125, 0.5, 0.03125, 0.625, 0.0, 0.625, 0.0, 0.5, 0.03125, 0.75, 0.03125, 0.875, 0.0, 0.875, 0.0, 0.75, 0.0625, 0.75, 0.0625, 0.875, 0.03125, 0.875, 0.03125, 0.75, 0.09375, 0.75, 0.09375, 0.875, 0.0625, 0.875, 0.0625, 0.75, 0.125, 0.75, 0.125, 0.875, 0.09375, 0.875, 0.09375, 0.75, 0.1562, 0.75, 0.1562, 0.875, 0.125, 0.875, 0.125, 0.75, 0.1875, 0.75, 0.1875, 0.875, 0.1562, 0.875, 0.1562, 0.75, 0.2188, 0.75, 0.2187, 0.875, 0.1875, 0.875, 0.1875, 0.75, 0.25, 0.75, 0.25, 0.875, 0.2187, 0.875, 0.2188, 0.75, 0.2812, 0.75, 0.2812, 0.875, 0.25, 0.875, 0.25, 0.75, 0.3125, 0.75, 0.3125, 0.875, 0.2812, 0.875, 0.2812, 0.75, 0.3438, 0.75, 0.3438, 0.875, 0.3125, 0.875, 0.3125, 0.75, 0.375, 0.75, 0.375, 0.875, 0.3438, 0.875, 0.3438, 0.75, 0.4062, 0.75, 0.4062, 0.875, 0.375, 0.875, 0.375, 0.75, 0.4375, 0.75, 0.4375, 0.875, 0.4062, 0.875, 0.4062, 0.75, 0.4688, 0.75, 0.4688, 0.875, 0.4375, 0.875, 0.4375, 0.75, 0.5, 0.75, 0.5, 0.875, 0.4688, 0.875, 0.4688, 0.75, 0.5312, 0.75, 0.5312, 0.875, 0.5, 0.875, 0.5, 0.75, 0.5625, 0.75, 0.5625, 0.875, 0.5312, 0.875, 0.5312, 0.75, 0.5938, 0.75, 0.5937, 0.875, 0.5625, 0.875, 0.5625, 0.75, 0.625, 0.75, 0.625, 0.875, 0.5937, 0.875, 0.5938, 0.75, 0.6562, 0.75, 0.6562, 0.875, 0.625, 0.875, 0.625, 0.75, 0.6875, 0.75, 0.6875, 0.875, 0.6562, 0.875, 0.6562, 0.75, 0.7188, 0.75, 0.7188, 0.875, 0.6875, 0.875, 0.6875, 0.75, 0.75, 0.75, 0.75, 0.875, 0.7188, 0.875, 0.7188, 0.75, 0.7812, 0.75, 0.7812, 0.875, 0.75, 0.875, 0.75, 0.75, 0.8125, 0.75, 0.8125, 0.875, 0.7812, 0.875, 0.7812, 0.75, 0.8438, 0.75, 0.8438, 0.875, 0.8125, 0.875, 0.8125, 0.75, 0.875, 0.75, 0.875, 0.875, 0.8438, 0.875, 0.8438, 0.75, 0.9062, 0.75, 0.9062, 0.875, 0.875, 0.875, 0.875, 0.75, 0.9375, 0.75, 0.9375, 0.875, 0.9062, 0.875, 0.9062, 0.75, 1.0, 0.875, 1.0, 1.0, 0.9688, 1.0, 0.9687, 0.875, 0.9687, 0.875, 0.9688, 1.0, 0.9375, 1.0, 0.9375, 0.875, 0.9375, 0.875, 0.9375, 1.0, 0.9062, 1.0, 0.9062, 0.875, 0.9062, 0.875, 0.9062, 1.0, 0.875, 1.0, 0.875, 0.875, 0.875, 0.875, 0.875, 1.0, 0.8438, 1.0, 0.8438, 0.875, 0.8438, 0.875, 0.8438, 1.0, 0.8125, 1.0, 0.8125, 0.875, 0.8125, 0.875, 0.8125, 1.0, 0.7812, 1.0, 0.7812, 0.875, 0.7812, 0.875, 0.7812, 1.0, 0.75, 1.0, 0.75, 0.875, 0.75, 0.875, 0.75, 1.0, 0.7188, 1.0, 0.7188, 0.875, 0.7188, 0.875, 0.7188, 1.0, 0.6875, 1.0, 0.6875, 0.875, 0.6875, 0.875, 0.6875, 1.0, 0.6562, 1.0, 0.6562, 0.875, 0.6562, 0.875, 0.6562, 1.0, 0.625, 1.0, 0.625, 0.875, 0.625, 0.875, 0.625, 1.0, 0.5938, 1.0, 0.5937, 0.875, 0.5937, 0.875, 0.5938, 1.0, 0.5625, 1.0, 0.5625, 0.875, 0.5625, 0.875, 0.5625, 1.0, 0.5312, 1.0, 0.5312, 0.875, 0.5312, 0.875, 0.5312, 1.0, 0.5, 1.0, 0.5, 0.875, 0.5, 0.875, 0.5, 1.0, 0.4688, 1.0, 0.4688, 0.875, 0.4688, 0.875, 0.4688, 1.0, 0.4375, 1.0, 0.4375, 0.875, 0.4375, 0.875, 0.4375, 1.0, 0.4062, 1.0, 0.4062, 0.875, 0.4062, 0.875, 0.4062, 1.0, 0.375, 1.0, 0.375, 0.875, 0.375, 0.875, 0.375, 1.0, 0.3438, 1.0, 0.3438, 0.875, 0.3438, 0.875, 0.3438, 1.0, 0.3125, 1.0, 0.3125, 0.875, 0.3125, 0.875, 0.3125, 1.0, 0.2812, 1.0, 0.2812, 0.875, 0.2812, 0.875, 0.2812, 1.0, 0.25, 1.0, 0.25, 0.875, 0.25, 0.875, 0.25, 1.0, 0.2188, 1.0, 0.2187, 0.875, 0.2187, 0.875, 0.2188, 1.0, 0.1875, 1.0, 0.1875, 0.875, 0.1875, 0.875, 0.1875, 1.0, 0.1562, 1.0, 0.1562, 0.875, 0.1562, 0.875, 0.1562, 1.0, 0.125, 1.0, 0.125, 0.875, 0.125, 0.875, 0.125, 1.0, 0.09375, 1.0, 0.09375, 0.875, 0.09375, 0.875, 0.09375, 1.0, 0.0625, 1.0, 0.0625, 0.875, 0.2968, 0.4854, 0.25, 0.49, 0.2032, 0.4854, 0.1582, 0.4717, 0.1167, 0.4496, 0.08029, 0.4197, 0.05045, 0.3833, 0.02827, 0.3418, 0.01461, 0.2968, 0.01, 0.25, 0.01461, 0.2032, 0.02827, 0.1582, 0.05045, 0.1167, 0.08029, 0.08029, 0.1167, 0.05045, 0.1582, 0.02827, 0.2032, 0.01461, 0.25, 0.01, 0.2968, 0.01461, 0.3418, 0.02827, 0.3833, 0.05045, 0.4197, 0.08029, 0.4496, 0.1167, 0.4717, 0.1582, 0.4854, 0.2032, 0.49, 0.25, 0.4854, 0.2968, 0.4717, 0.3418, 0.4496, 0.3833, 0.4197, 0.4197, 0.3833, 0.4496, 0.3418, 0.4717, 0.0625, 0.875, 0.0625, 1.0, 0.03125, 1.0, 0.03125, 0.875, 0.03125, 0.875, 0.03125, 1.0, 0.0, 1.0, 0.0, 0.875, 0.75, 0.49, 0.7968, 0.4854, 0.8418, 0.4717, 0.8833, 0.4496, 0.9197, 0.4197, 0.9496, 0.3833, 0.9717, 0.3418, 0.9854, 0.2968, 0.99, 0.25, 0.9854, 0.2032, 0.9717, 0.1582, 0.9496, 0.1167, 0.9197, 0.08029, 0.8833, 0.05045, 0.8418, 0.02827, 0.7968, 0.01461, 0.75, 0.01, 0.7032, 0.01461, 0.6582, 0.02827, 0.6167, 0.05045, 0.5803, 0.08029, 0.5504, 0.1167, 0.5283, 0.1582, 0.5146, 0.2032, 0.51, 0.25, 0.5146, 0.2968, 0.5283, 0.3418, 0.5504, 0.3833, 0.5803, 0.4197, 0.6167, 0.4496, 0.6582, 0.4717, 0.7032, 0.4854, 0.03125, 0.625, 0.03125, 0.75, 0.0, 0.75, 0.0, 0.625, 0.0625, 0.625, 0.0625, 0.75, 0.03125, 0.75, 0.03125, 0.625, 0.09375, 0.625, 0.09375, 0.75, 0.0625, 0.75, 0.0625, 0.625, 0.125, 0.625, 0.125, 0.75, 0.09375, 0.75, 0.09375, 0.625, 0.1562, 0.625, 0.1562, 0.75, 0.125, 0.75, 0.125, 0.625, 0.1875, 0.625, 0.1875, 0.75, 0.1562, 0.75, 0.1562, 0.625, 0.2187, 0.625, 0.2188, 0.75, 0.1875, 0.75, 0.1875, 0.625, 0.25, 0.625, 0.25, 0.75, 0.2188, 0.75, 0.2187, 0.625, 0.2812, 0.625, 0.2812, 0.75, 0.25, 0.75, 0.25, 0.625, 0.3125, 0.625, 0.3125, 0.75, 0.2812, 0.75, 0.2812, 0.625, 0.3438, 0.625, 0.3438, 0.75, 0.3125, 0.75, 0.3125, 0.625, 0.375, 0.625, 0.375, 0.75, 0.3438, 0.75, 0.3438, 0.625, 0.4062, 0.625, 0.4062, 0.75, 0.375, 0.75, 0.375, 0.625, 0.4375, 0.625, 0.4375, 0.75, 0.4062, 0.75, 0.4062, 0.625, 0.4688, 0.625, 0.4688, 0.75, 0.4375, 0.75, 0.4375, 0.625, 0.5, 0.625, 0.5, 0.75, 0.4688, 0.75, 0.4688, 0.625, 0.5312, 0.625, 0.5312, 0.75, 0.5, 0.75, 0.5, 0.625, 0.5625, 0.625, 0.5625, 0.75, 0.5312, 0.75, 0.5312, 0.625, 0.5938, 0.625, 0.5938, 0.75, 0.5625, 0.75, 0.5625, 0.625, 0.625, 0.625, 0.625, 0.75, 0.5938, 0.75, 0.5938, 0.625, 0.6562, 0.625, 0.6562, 0.75, 0.625, 0.75, 0.625, 0.625, 0.6875, 0.625, 0.6875, 0.75, 0.6562, 0.75, 0.6562, 0.625, 0.7188, 0.625, 0.7188, 0.75, 0.6875, 0.75, 0.6875, 0.625, 0.75, 0.625, 0.75, 0.75, 0.7188, 0.75, 0.7188, 0.625, 0.7812, 0.625, 0.7812, 0.75, 0.75, 0.75, 0.75, 0.625, 0.8125, 0.625, 0.8125, 0.75, 0.7812, 0.75, 0.7812, 0.625, 0.8437, 0.625, 0.8438, 0.75, 0.8125, 0.75, 0.8125, 0.625, 0.875, 0.625, 0.875, 0.75, 0.8438, 0.75, 0.8437, 0.625, 0.9062, 0.625, 0.9062, 0.75, 0.875, 0.75, 0.875, 0.625, 0.9375, 0.625, 0.9375, 0.75, 0.9062, 0.75, 0.9062, 0.625, 0.9687, 0.625, 0.9688, 0.75, 0.9375, 0.75, 0.9375, 0.625, 1.0, 0.625, 1.0, 0.75, 0.9688, 0.75, 0.9687, 0.625, 1.0, 0.5, 1.0, 1.0, 0.9688, 1.0, 0.9688, 0.5, 0.9688, 0.5, 0.9688, 1.0, 0.9375, 1.0, 0.9375, 0.5, 0.9375, 0.5, 0.9375, 1.0, 0.9062, 1.0, 0.9062, 0.5, 0.9062, 0.5, 0.9062, 1.0, 0.875, 1.0, 0.875, 0.5, 0.875, 0.5, 0.875, 1.0, 0.8438, 1.0, 0.8438, 0.5, 0.8438, 0.5, 0.8438, 1.0, 0.8125, 1.0, 0.8125, 0.5, 0.8125, 0.5, 0.8125, 1.0, 0.7812, 1.0, 0.7812, 0.5, 0.7812, 0.5, 0.7812, 1.0, 0.75, 1.0, 0.75, 0.5, 0.75, 0.5, 0.75, 1.0, 0.7188, 1.0, 0.7188, 0.5, 0.7188, 0.5, 0.7188, 1.0, 0.6875, 1.0, 0.6875, 0.5, 0.6875, 0.5, 0.6875, 1.0, 0.6562, 1.0, 0.6562, 0.5, 0.6562, 0.5, 0.6562, 1.0, 0.625, 1.0, 0.625, 0.5, 0.625, 0.5, 0.625, 1.0, 0.5938, 1.0, 0.5938, 0.5, 0.5938, 0.5, 0.5938, 1.0, 0.5625, 1.0, 0.5625, 0.5, 0.5625, 0.5, 0.5625, 1.0, 0.5312, 1.0, 0.5312, 0.5, 0.5312, 0.5, 0.5312, 1.0, 0.5, 1.0, 0.5, 0.5, 0.5, 0.5, 0.5, 1.0, 0.4688, 1.0, 0.4688, 0.5, 0.4688, 0.5, 0.4688, 1.0, 0.4375, 1.0, 0.4375, 0.5, 0.4375, 0.5, 0.4375, 1.0, 0.4062, 1.0, 0.4062, 0.5, 0.4062, 0.5, 0.4062, 1.0, 0.375, 1.0, 0.375, 0.5, 0.375, 0.5, 0.375, 1.0, 0.3438, 1.0, 0.3438, 0.5, 0.3438, 0.5, 0.3438, 1.0, 0.3125, 1.0, 0.3125, 0.5, 0.3125, 0.5, 0.3125, 1.0, 0.2812, 1.0, 0.2812, 0.5, 0.2812, 0.5, 0.2812, 1.0, 0.25, 1.0, 0.25, 0.5, 0.25, 0.5, 0.25, 1.0, 0.2188, 1.0, 0.2188, 0.5, 0.2188, 0.5, 0.2188, 1.0, 0.1875, 1.0, 0.1875, 0.5, 0.1875, 0.5, 0.1875, 1.0, 0.1562, 1.0, 0.1562, 0.5, 0.1562, 0.5, 0.1562, 1.0, 0.125, 1.0, 0.125, 0.5, 0.125, 0.5, 0.125, 1.0, 0.09375, 1.0, 0.09375, 0.5, 0.09375, 0.5, 0.09375, 1.0, 0.0625, 1.0, 0.0625, 0.5, 0.2968, 0.4854, 0.25, 0.49, 0.2032, 0.4854, 0.1582, 0.4717, 0.1167, 0.4496, 0.08029, 0.4197, 0.05045, 0.3833, 0.02827, 0.3418, 0.01461, 0.2968, 0.01, 0.25, 0.01461, 0.2032, 0.02827, 0.1582, 0.05045, 0.1167, 0.08029, 0.08029, 0.1167, 0.05045, 0.1582, 0.02827, 0.2032, 0.01461, 0.25, 0.01, 0.2968, 0.01461, 0.3418, 0.02827, 0.3833, 0.05045, 0.4197, 0.08029, 0.4496, 0.1167, 0.4717, 0.1582, 0.4854, 0.2032, 0.49, 0.25, 0.4854, 0.2968, 0.4717, 0.3418, 0.4496, 0.3833, 0.4197, 0.4197, 0.3833, 0.4496, 0.3418, 0.4717, 0.0625, 0.5, 0.0625, 1.0, 0.03125, 1.0, 0.03125, 0.5, 0.03125, 0.5, 0.03125, 1.0, 0.0, 1.0, 0.0, 0.5, 0.75, 0.49, 0.7968, 0.4854, 0.8418, 0.4717, 0.8833, 0.4496, 0.9197, 0.4197, 0.9496, 0.3833, 0.9717, 0.3418, 0.9854, 0.2968, 0.99, 0.25, 0.9854, 0.2032, 0.9717, 0.1582, 0.9496, 0.1167, 0.9197, 0.08029, 0.8833, 0.05045, 0.8418, 0.02827, 0.7968, 0.01461, 0.75, 0.01, 0.7032, 0.01461, 0.6582, 0.02827, 0.6167, 0.05045, 0.5803, 0.08029, 0.5504, 0.1167, 0.5283, 0.1582, 0.5146, 0.2032, 0.51, 0.25, 0.5146, 0.2968, 0.5283, 0.3418, 0.5504, 0.3833, 0.5803, 0.4197, 0.6167, 0.4496, 0.6582, 0.4717, 0.7032, 0.4854, 1.0, 0.5, 1.0, 1.0, 0.9688, 1.0, 0.9688, 0.5, 0.9688, 0.5, 0.9688, 1.0, 0.9375, 1.0, 0.9375, 0.5, 0.9375, 0.5, 0.9375, 1.0, 0.9062, 1.0, 0.9062, 0.5, 0.9062, 0.5, 0.9062, 1.0, 0.875, 1.0, 0.875, 0.5, 0.875, 0.5, 0.875, 1.0, 0.8438, 1.0, 0.8438, 0.5, 0.8438, 0.5, 0.8438, 1.0, 0.8125, 1.0, 0.8125, 0.5, 0.8125, 0.5, 0.8125, 1.0, 0.7812, 1.0, 0.7812, 0.5, 0.7812, 0.5, 0.7812, 1.0, 0.75, 1.0, 0.75, 0.5, 0.75, 0.5, 0.75, 1.0, 0.7188, 1.0, 0.7188, 0.5, 0.7188, 0.5, 0.7188, 1.0, 0.6875, 1.0, 0.6875, 0.5, 0.6875, 0.5, 0.6875, 1.0, 0.6562, 1.0, 0.6562, 0.5, 0.6562, 0.5, 0.6562, 1.0, 0.625, 1.0, 0.625, 0.5, 0.625, 0.5, 0.625, 1.0, 0.5938, 1.0, 0.5938, 0.5, 0.5938, 0.5, 0.5938, 1.0, 0.5625, 1.0, 0.5625, 0.5, 0.5625, 0.5, 0.5625, 1.0, 0.5312, 1.0, 0.5312, 0.5, 0.5312, 0.5, 0.5312, 1.0, 0.5, 1.0, 0.5, 0.5, 0.5, 0.5, 0.5, 1.0, 0.4688, 1.0, 0.4688, 0.5, 0.4688, 0.5, 0.4688, 1.0, 0.4375, 1.0, 0.4375, 0.5, 0.4375, 0.5, 0.4375, 1.0, 0.4062, 1.0, 0.4062, 0.5, 0.4062, 0.5, 0.4062, 1.0, 0.375, 1.0, 0.375, 0.5, 0.375, 0.5, 0.375, 1.0, 0.3438, 1.0, 0.3438, 0.5, 0.3438, 0.5, 0.3438, 1.0, 0.3125, 1.0, 0.3125, 0.5, 0.3125, 0.5, 0.3125, 1.0, 0.2812, 1.0, 0.2812, 0.5, 0.2812, 0.5, 0.2812, 1.0, 0.25, 1.0, 0.25, 0.5, 0.25, 0.5, 0.25, 1.0, 0.2188, 1.0, 0.2188, 0.5, 0.2188, 0.5, 0.2188, 1.0, 0.1875, 1.0, 0.1875, 0.5, 0.1875, 0.5, 0.1875, 1.0, 0.1562, 1.0, 0.1562, 0.5, 0.1562, 0.5, 0.1562, 1.0, 0.125, 1.0, 0.125, 0.5, 0.125, 0.5, 0.125, 1.0, 0.09375, 1.0, 0.09375, 0.5, 0.09375, 0.5, 0.09375, 1.0, 0.0625, 1.0, 0.0625, 0.5, 0.2968, 0.4854, 0.25, 0.49, 0.2032, 0.4854, 0.1582, 0.4717, 0.1167, 0.4496, 0.08029, 0.4197, 0.05045, 0.3833, 0.02827, 0.3418, 0.01461, 0.2968, 0.01, 0.25, 0.01461, 0.2032, 0.02827, 0.1582, 0.05045, 0.1167, 0.08029, 0.08029, 0.1167, 0.05045, 0.1582, 0.02827, 0.2032, 0.01461, 0.25, 0.01, 0.2968, 0.01461, 0.3418, 0.02827, 0.3833, 0.05045, 0.4197, 0.08029, 0.4496, 0.1167, 0.4717, 0.1582, 0.4854, 0.2032, 0.49, 0.25, 0.4854, 0.2968, 0.4717, 0.3418, 0.4496, 0.3833, 0.4197, 0.4197, 0.3833, 0.4496, 0.3418, 0.4717, 0.0625, 0.5, 0.0625, 1.0, 0.03125, 1.0, 0.03125, 0.5, 0.03125, 0.5, 0.03125, 1.0, 0.0, 1.0, 0.0, 0.5, 0.75, 0.49, 0.7968, 0.4854, 0.8418, 0.4717, 0.8833, 0.4496, 0.9197, 0.4197, 0.9496, 0.3833, 0.9717, 0.3418, 0.9854, 0.2968, 0.99, 0.25, 0.9854, 0.2032, 0.9717, 0.1582, 0.9496, 0.1167, 0.9197, 0.08029, 0.8833, 0.05045, 0.8418, 0.02827, 0.7968, 0.01461, 0.75, 0.01, 0.7032, 0.01461, 0.6582, 0.02827, 0.6167, 0.05045, 0.5803, 0.08029, 0.5504, 0.1167, 0.5283, 0.1582, 0.5146, 0.2032, 0.51, 0.25, 0.5146, 0.2968, 0.5283, 0.3418, 0.5504, 0.3833, 0.5803, 0.4197, 0.6167, 0.4496, 0.6582, 0.4717, 0.7032, 0.4854, 1.0, 0.5, 1.0, 1.0, 0.9688, 1.0, 0.9688, 0.5, 0.9688, 0.5, 0.9688, 1.0, 0.9375, 1.0, 0.9375, 0.5, 0.9375, 0.5, 0.9375, 1.0, 0.9062, 1.0, 0.9062, 0.5, 0.9062, 0.5, 0.9062, 1.0, 0.875, 1.0, 0.875, 0.5, 0.875, 0.5, 0.875, 1.0, 0.8438, 1.0, 0.8438, 0.5, 0.8438, 0.5, 0.8438, 1.0, 0.8125, 1.0, 0.8125, 0.5, 0.8125, 0.5, 0.8125, 1.0, 0.7812, 1.0, 0.7812, 0.5, 0.7812, 0.5, 0.7812, 1.0, 0.75, 1.0, 0.75, 0.5, 0.75, 0.5, 0.75, 1.0, 0.7188, 1.0, 0.7188, 0.5, 0.7188, 0.5, 0.7188, 1.0, 0.6875, 1.0, 0.6875, 0.5, 0.6875, 0.5, 0.6875, 1.0, 0.6562, 1.0, 0.6562, 0.5, 0.6562, 0.5, 0.6562, 1.0, 0.625, 1.0, 0.625, 0.5, 0.625, 0.5, 0.625, 1.0, 0.5938, 1.0, 0.5938, 0.5, 0.5938, 0.5, 0.5938, 1.0, 0.5625, 1.0, 0.5625, 0.5, 0.5625, 0.5, 0.5625, 1.0, 0.5312, 1.0, 0.5312, 0.5, 0.5312, 0.5, 0.5312, 1.0, 0.5, 1.0, 0.5, 0.5, 0.5, 0.5, 0.5, 1.0, 0.4688, 1.0, 0.4688, 0.5, 0.4688, 0.5, 0.4688, 1.0, 0.4375, 1.0, 0.4375, 0.5, 0.4375, 0.5, 0.4375, 1.0, 0.4062, 1.0, 0.4062, 0.5, 0.4062, 0.5, 0.4062, 1.0, 0.375, 1.0, 0.375, 0.5, 0.375, 0.5, 0.375, 1.0, 0.3438, 1.0, 0.3438, 0.5, 0.3438, 0.5, 0.3438, 1.0, 0.3125, 1.0, 0.3125, 0.5, 0.3125, 0.5, 0.3125, 1.0, 0.2812, 1.0, 0.2812, 0.5, 0.2812, 0.5, 0.2812, 1.0, 0.25, 1.0, 0.25, 0.5, 0.25, 0.5, 0.25, 1.0, 0.2188, 1.0, 0.2188, 0.5, 0.2188, 0.5, 0.2188, 1.0, 0.1875, 1.0, 0.1875, 0.5, 0.1875, 0.5, 0.1875, 1.0, 0.1562, 1.0, 0.1562, 0.5, 0.1562, 0.5, 0.1562, 1.0, 0.125, 1.0, 0.125, 0.5, 0.125, 0.5, 0.125, 1.0, 0.09375, 1.0, 0.09375, 0.5, 0.09375, 0.5, 0.09375, 1.0, 0.0625, 1.0, 0.0625, 0.5, 0.2968, 0.4854, 0.25, 0.49, 0.2032, 0.4854, 0.1582, 0.4717, 0.1167, 0.4496, 0.08029, 0.4197, 0.05045, 0.3833, 0.02827, 0.3418, 0.01461, 0.2968, 0.01, 0.25, 0.01461, 0.2032, 0.02827, 0.1582, 0.05045, 0.1167, 0.08029, 0.08029, 0.1167, 0.05045, 0.1582, 0.02827, 0.2032, 0.01461, 0.25, 0.01, 0.2968, 0.01461, 0.3418, 0.02827, 0.3833, 0.05045, 0.4197, 0.08029, 0.4496, 0.1167, 0.4717, 0.1582, 0.4854, 0.2032, 0.49, 0.25, 0.4854, 0.2968, 0.4717, 0.3418, 0.4496, 0.3833, 0.4197, 0.4197, 0.3833, 0.4496, 0.3418, 0.4717, 0.0625, 0.5, 0.0625, 1.0, 0.03125, 1.0, 0.03125, 0.5, 0.03125, 0.5, 0.03125, 1.0, 0.0, 1.0, 0.0, 0.5, 0.75, 0.49, 0.7968, 0.4854, 0.8418, 0.4717, 0.8833, 0.4496, 0.9197, 0.4197, 0.9496, 0.3833, 0.9717, 0.3418, 0.9854, 0.2968, 0.99, 0.25, 0.9854, 0.2032, 0.9717, 0.1582, 0.9496, 0.1167, 0.9197, 0.08029, 0.8833, 0.05045, 0.8418, 0.02827, 0.7968, 0.01461, 0.75, 0.01, 0.7032, 0.01461, 0.6582, 0.02827, 0.6167, 0.05045, 0.5803, 0.08029, 0.5504, 0.1167, 0.5283, 0.1582, 0.5146, 0.2032, 0.51, 0.25, 0.5146, 0.2968, 0.5283, 0.3418, 0.5504, 0.3833, 0.5803, 0.4197, 0.6167, 0.4496, 0.6582, 0.4717, 0.7032, 0.4854])
me_cylinder_008.update()

# ---- objects
ob_cylinder_004 = bpy.data.objects.new('Cylinder.004', me_cylinder_008)

# ---- transforms, parenting, visibility, modifiers, constraints
ob_cylinder_004.location = (-0.1863, -0.09901, 4.327)

# ---- collection membership
col_collection.objects.link(ob_cylinder_004)

# ---- scene / render settings (as saved in the file)
scene.frame_start = 1; scene.frame_end = 250; scene.frame_set(1)
scene.render.engine = 'BLENDER_EEVEE_NEXT'
scene.cycles.sampling_pattern = 'TABULATED_SOBOL'
scene.view_settings.view_transform = 'Filmic'
bpy.context.view_layer.update()

# ---- added for rendering (the .blend has no active camera and no usable light): camera, sun
cam_auto = bpy.data.cameras.new('AutoCamera')
cam_auto.lens = 50.0
cam_auto.sensor_width = 36.0
cam_auto.clip_end = 1000.0
ob_auto_camera = bpy.data.objects.new('AutoCamera', cam_auto)
scene.collection.objects.link(ob_auto_camera)
ob_auto_camera.location = (6.09391, -7.45327, 7.46404)
ob_auto_camera.rotation_euler = (1.09748, -7.21219e-08, 0.694738)
scene.camera = ob_auto_camera
light_auto_sun = bpy.data.lights.new('AutoSun', 'SUN')
light_auto_sun.energy = 3.0
light_auto_sun.angle = 0.0523599
ob_auto_sun = bpy.data.objects.new('AutoSun', light_auto_sun)
scene.collection.objects.link(ob_auto_sun)
ob_auto_sun.rotation_euler = (0.872665, 0.174533, 0.523599)
bpy.context.view_layer.update()
